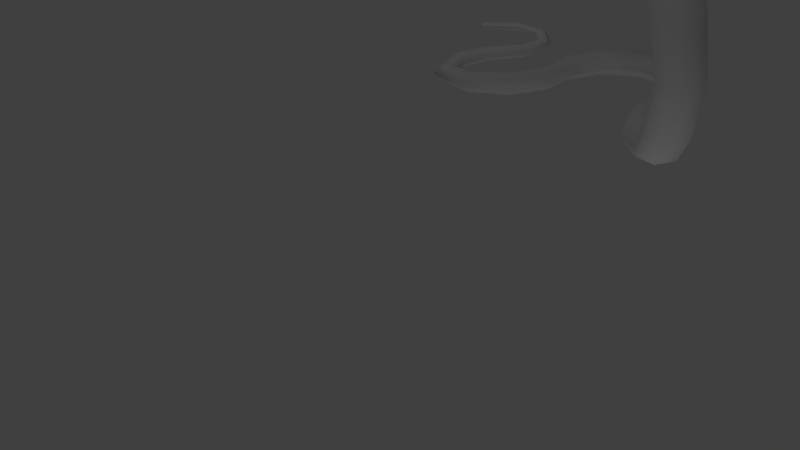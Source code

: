 # Source: cobra.blend  (saved by Blender 3.6.13; exported with 4.5.12 LTS)
import bpy
from mathutils import Matrix  # noqa: F401  (used for matrix-valued properties, if any)

bpy.ops.wm.read_factory_settings(use_empty=True)
scene = bpy.context.scene
scene.name = 'Scene'

# ---- collections
col_collection_1 = bpy.data.collections.new('Collection 1'); scene.collection.children.link(col_collection_1)
col_collection_2 = bpy.data.collections.new('Collection 2'); scene.collection.children.link(col_collection_2)
col_collection_2.hide_render = True
col_collection_2.hide_viewport = True

# ---- world
world_world = bpy.data.worlds.new('World'); scene.world = world_world
world_world.color = (0.05088, 0.05088, 0.05088)
world_world.use_sun_shadow = False
world_world.sun_shadow_jitter_overblur = 0.0
world_world.cycles.sampling_method = 'MANUAL'
world_world.cycles.sample_map_resolution = 256

# ---- cameras
cam_camera = bpy.data.cameras.new('Camera')
cam_camera.clip_end = 100.0
cam_camera.lens = 35.0
cam_camera.sensor_width = 32.0
cam_camera.sensor_height = 18.0
cam_camera.ortho_scale = 7.314
cam_camera.dof.focus_distance = 0.0
cam_camera.dof.aperture_fstop = 128.0

# ---- lights
light_lamp_004 = bpy.data.lights.new('Lamp.004', 'POINT')
light_lamp_004.transmission_factor = 0.0
light_lamp_004.cutoff_distance = 30.0
light_lamp_004.energy = 100.0
light_lamp_004.shadow_buffer_clip_start = 1.001
light_lamp_004.shadow_soft_size = 1.0
light_lamp_004.shadow_maximum_resolution = 0.006
light_lamp_004.use_absolute_resolution = True
light_lamp_004.cycles.use_multiple_importance_sampling = False
light_lamp_003 = bpy.data.lights.new('Lamp.003', 'POINT')
light_lamp_003.transmission_factor = 0.0
light_lamp_003.cutoff_distance = 30.0
light_lamp_003.energy = 100.0
light_lamp_003.shadow_buffer_clip_start = 1.001
light_lamp_003.shadow_soft_size = 1.0
light_lamp_003.shadow_maximum_resolution = 0.006
light_lamp_003.use_absolute_resolution = True
light_lamp_003.cycles.use_multiple_importance_sampling = False
light_lamp_002 = bpy.data.lights.new('Lamp.002', 'POINT')
light_lamp_002.transmission_factor = 0.0
light_lamp_002.cutoff_distance = 30.0
light_lamp_002.energy = 100.0
light_lamp_002.shadow_buffer_clip_start = 1.001
light_lamp_002.shadow_soft_size = 1.0
light_lamp_002.shadow_maximum_resolution = 0.006
light_lamp_002.use_absolute_resolution = True
light_lamp_002.cycles.use_multiple_importance_sampling = False
light_lamp_001 = bpy.data.lights.new('Lamp.001', 'POINT')
light_lamp_001.transmission_factor = 0.0
light_lamp_001.cutoff_distance = 30.0
light_lamp_001.energy = 100.0
light_lamp_001.shadow_buffer_clip_start = 1.001
light_lamp_001.shadow_soft_size = 1.0
light_lamp_001.shadow_maximum_resolution = 0.006
light_lamp_001.use_absolute_resolution = True
light_lamp_001.cycles.use_multiple_importance_sampling = False
light_lamp = bpy.data.lights.new('Lamp', 'POINT')
light_lamp.transmission_factor = 0.0
light_lamp.cutoff_distance = 30.0
light_lamp.energy = 100.0
light_lamp.shadow_buffer_clip_start = 1.001
light_lamp.shadow_soft_size = 1.0
light_lamp.shadow_maximum_resolution = 0.006
light_lamp.use_absolute_resolution = True
light_lamp.cycles.use_multiple_importance_sampling = False

# ---- meshes
me_cube_001 = bpy.data.meshes.new('Cube.001')
me_cube_001.from_pydata([(0.7117, 5.196, 3.908), (0.5528, 5.276, 3.716), (1.861, 4.262, 2.762), (1.65, 4.416, 2.623), (-6.268, 9.107, 0.3219), (0.3061, 5.585, 4.962), (0.2961, 5.925, 4.928), (0.4448, 5.549, 5.873), (0.6699, 6.136, 5.81), (0.6981, 5.339, 6.463), (1.041, 5.972, 6.617), (1.023, 5.001, 6.778), (1.44, 5.4, 7.001), (1.572, 4.55, 6.792), (1.693, 4.69, 6.871), (1.871, 4.113, 6.781), (1.949, 4.205, 6.931), (-0.8385, 8.971, 0.2859), (-2.678, 8.492, 0.2819), (-2.772, 6.756, 0.2829), (-3.492, 5.721, 0.2839), (-4.399, 6.459, 0.3019), (-3.916, 7.912, 0.3198), (-4.68, 9.491, 0.3209), (1.599, 4.583, 7.148), (1.928, 4.25, 7.129), (2.009, 4.009, 7.019), (0.3195, 7.305, 0.2842), (0.6447, 5.706, 0.148), (1.815, 4.4, 0.8317), (0.6476, 5.719, 0.3651), (1.694, 4.593, 1.024), (1.128, 4.779, 3.218), (1.298, 4.71, 3.429), (1.92, 4.313, 1.812), (2.117, 4.094, 1.772), (-5.583, 9.647, 0.3214), (-4.306, 7.17, 0.3109), (1.308, 5.041, 0.2079), (1.259, 5.141, 0.4711), (0.3093, 6.414, 0.3656), (0.3094, 6.415, 0.1957), (-2.935, 7.557, 0.2824), (-1.853, 9.102, 0.2839), (-0.06186, 8.255, 0.2882), (-2.97, 6.103, 0.2834), (-4.105, 5.865, 0.2929), (-4.042, 8.833, 0.3204), (0.3091, 5.64, 4.256), (0.4293, 5.456, 4.374), (0.3285, 4.671, 4.007), (0.1697, 4.751, 3.815), (0.5806, 4.903, 4.03), (0.2336, 5.077, 3.611), (1.479, 3.727, 2.748), (1.269, 3.881, 2.609), (1.741, 3.943, 2.802), (1.31, 4.256, 2.514), (-4.753, 9.36, 0.2181), (-0.9733, 8.693, 0.6306), (-2.439, 8.329, 0.5985), (-2.527, 6.736, 0.5664), (-3.453, 5.495, 0.5343), (-4.608, 6.423, 0.5022), (-4.109, 7.949, 0.4701), (-4.753, 9.36, 0.4381), (-6.198, 9.016, 0.406), (-6.198, 9.016, 0.2482), (-6.127, 8.925, 0.3219), (-0.1248, 5.169, 5.006), (-0.4664, 5.19, 5.005), (0.1834, 5.282, 4.993), (-0.1781, 5.653, 4.958), (0.004673, 5.143, 5.915), (-0.6012, 4.965, 5.932), (0.2816, 5.282, 5.865), (-0.01654, 5.616, 5.976), (0.2881, 4.901, 6.476), (-0.3167, 4.522, 6.661), (0.5269, 5.087, 6.426), (0.3247, 5.285, 6.75), (0.6409, 4.581, 6.851), (0.332, 4.182, 7.205), (0.8404, 4.773, 6.755), (0.7789, 4.901, 7.177), (1.164, 4.075, 6.949), (1.082, 3.98, 7.106), (1.356, 4.298, 6.795), (1.434, 4.392, 7.282), (1.627, 3.829, 6.875), (1.603, 3.802, 7.064), (1.746, 3.967, 6.809), (1.785, 4.084, 7.261), (1.96, 3.805, 6.877), (-4.109, 7.949, 0.1881), (-4.608, 6.423, 0.158), (-3.453, 5.495, 0.128), (-2.527, 6.736, 0.09795), (-2.439, 8.329, 0.0679), (-0.9733, 8.693, 0.04796), (-1.108, 8.415, 0.2859), (-2.201, 8.165, 0.2819), (-2.281, 6.715, 0.2829), (-3.415, 5.269, 0.2839), (-4.818, 6.387, 0.3019), (-4.301, 7.986, 0.3198), (-4.826, 9.229, 0.3209), (1.248, 4.175, 7.283), (1.618, 3.889, 7.248), (1.962, 3.872, 7.083), (1.824, 3.794, 7.09), (0.0116, 7.244, 0.6323), (0.3891, 5.552, 0.6218), (1.345, 4.541, 1.175), (0.01215, 7.244, 0.04416), (0.3837, 5.512, 0.02901), (1.59, 4.151, 0.7911), (-0.2963, 7.183, 0.2842), (0.1252, 5.337, 0.1777), (1.285, 4.03, 0.8701), (0.1263, 5.353, 0.3938), (1.164, 4.222, 1.062), (0.8291, 4.555, 3.107), (0.7849, 4.226, 3.313), (0.954, 4.157, 3.523), (1.186, 4.409, 3.551), (1.433, 3.88, 1.781), (1.63, 3.661, 1.741), (1.938, 3.806, 1.743), (1.538, 4.249, 1.824), (-5.523, 9.39, 0.3214), (-5.553, 9.518, 0.422), (-5.553, 9.518, 0.2332), (-4.695, 7.295, 0.3109), (-4.501, 7.233, 0.4862), (-4.501, 7.233, 0.1731), (0.9786, 5.009, 0.6977), (1.079, 4.801, 0.1469), (0.8172, 4.631, 0.2727), (0.7688, 4.731, 0.5359), (-0.3079, 6.275, 0.3646), (-0.3079, 6.276, 0.1947), (0.0007775, 6.347, 0.03862), (0.000671, 6.343, 0.6299), (-2.656, 7.542, 0.08292), (-2.656, 7.542, 0.5825), (-2.377, 7.527, 0.2824), (-1.709, 8.522, 0.2839), (-1.781, 8.812, 0.6145), (-1.781, 8.812, 0.05793), (-0.5746, 7.902, 0.2882), (-0.3182, 8.078, 0.04908), (-0.3182, 8.078, 0.6346), (-2.592, 5.815, 0.2834), (-2.781, 5.959, 0.5504), (-2.781, 5.959, 0.113), (-4.383, 5.521, 0.2929), (-4.244, 5.693, 0.5183), (-4.244, 5.693, 0.143), (-4.2, 8.76, 0.2031), (-4.2, 8.76, 0.4541), (-4.357, 8.687, 0.3204), (-6.261, 8.967, 0.3254), (-0.07587, 5.459, 4.207), (-0.1932, 5.062, 4.318), (0.3062, 5.152, 4.448), (0.01797, 4.983, 4.425), (0.6699, 6.136, 5.81), (1.041, 5.972, 6.617), (1.44, 5.4, 7.001), (-0.6012, 4.965, 5.932), (-0.3167, 4.522, 6.661), (0.332, 4.182, 7.205)], [], [(33, 32, 1, 0), (125, 33, 0, 52), (129, 57, 3, 34), (46, 158, 95, 21), (159, 47, 22, 94), (128, 35, 2, 56), (35, 34, 3, 2), (136, 113, 31, 39), (71, 5, 7, 75), (168, 9, 7, 167), (10, 8, 76, 80), (48, 6, 5, 49), (9, 79, 75, 7), (11, 83, 79, 9), (80, 84, 12, 10), (169, 11, 9, 168), (167, 7, 5, 6), (84, 88, 24), (169, 14, 11), (11, 13, 87), (24, 14, 169), (87, 13, 15), (24, 88, 25), (14, 24, 16), (14, 16, 15), (26, 93, 15), (15, 93, 91), (47, 23, 65, 160), (45, 155, 96, 20), (18, 98, 144, 42), (97, 19, 42, 144), (11, 14, 13), (24, 12, 84), (109, 93, 26), (25, 26, 16), (92, 109, 26), (28, 115, 142, 41), (137, 38, 29, 116), (27, 40, 41), (111, 143, 40, 27), (38, 39, 31, 29), (41, 40, 30, 28), (38, 137, 115, 28), (32, 3, 57, 122), (16, 26, 15), (13, 14, 15), (25, 92, 26), (2, 3, 32, 33), (56, 2, 33, 125), (113, 129, 34, 31), (116, 29, 35, 128), (29, 31, 34, 35), (99, 17, 44, 151), (143, 112, 30, 40), (112, 136, 39, 30), (28, 30, 39, 38), (41, 142, 114, 27), (152, 111, 27, 44), (59, 152, 44, 17), (151, 44, 27, 114), (60, 148, 43, 18), (42, 19, 61, 145), (21, 95, 135, 37), (145, 60, 18, 42), (46, 21, 63, 157), (37, 22, 64, 134), (62, 154, 45, 20), (148, 59, 17, 43), (154, 61, 19, 45), (20, 96, 158, 46), (20, 46, 157, 62), (58, 23, 47, 159), (21, 37, 134, 63), (37, 135, 94, 22), (36, 4, 66, 131), (23, 36, 131, 65), (19, 97, 155, 45), (66, 4, 162), (132, 36, 23, 58), (67, 4, 36, 132), (8, 6, 72, 76), (4, 67, 162), (98, 18, 43, 149), (149, 43, 17, 99), (22, 47, 160, 64), (0, 49, 165, 52), (83, 11, 87), (91, 87, 15), (88, 92, 25), (24, 25, 16), (49, 5, 71, 165), (122, 53, 1, 32), (53, 163, 48, 1), (163, 72, 6, 48), (1, 48, 49, 0), (124, 50, 51, 123), (125, 52, 50, 124), (129, 126, 55, 57), (156, 104, 95, 158), (159, 94, 105, 161), (128, 56, 54, 127), (127, 54, 55, 126), (136, 139, 121, 113), (71, 75, 73, 69), (171, 170, 73, 77), (78, 80, 76, 74), (164, 166, 69, 70), (77, 73, 75, 79), (81, 77, 79, 83), (80, 78, 82, 84), (172, 171, 77, 81), (170, 70, 69, 73), (84, 107, 88), (172, 81, 86), (81, 87, 85), (107, 172, 86), (87, 89, 85), (107, 108, 88), (86, 90, 107), (86, 89, 90), (110, 89, 93), (89, 91, 93), (161, 160, 65, 106), (153, 103, 96, 155), (101, 146, 144, 98), (97, 144, 146, 102), (81, 85, 86), (107, 84, 82), (109, 110, 93), (108, 90, 110), (92, 110, 109), (118, 141, 142, 115), (137, 116, 119, 138), (117, 141, 140), (111, 117, 140, 143), (138, 119, 121, 139), (141, 118, 120, 140), (138, 118, 115, 137), (123, 122, 57, 55), (90, 89, 110), (85, 89, 86), (108, 110, 92), (54, 124, 123, 55), (56, 125, 124, 54), (113, 121, 126, 129), (116, 128, 127, 119), (119, 127, 126, 121), (99, 151, 150, 100), (143, 140, 120, 112), (112, 120, 139, 136), (118, 138, 139, 120), (141, 117, 114, 142), (152, 150, 117, 111), (59, 100, 150, 152), (151, 114, 117, 150), (60, 101, 147, 148), (146, 145, 61, 102), (104, 133, 135, 95), (145, 146, 101, 60), (156, 157, 63, 104), (133, 134, 64, 105), (62, 103, 153, 154), (148, 147, 100, 59), (154, 153, 102, 61), (103, 156, 158, 96), (103, 62, 157, 156), (58, 159, 161, 106), (104, 63, 134, 133), (133, 105, 94, 135), (130, 131, 66, 68), (106, 65, 131, 130), (102, 153, 155, 97), (66, 162, 68), (132, 58, 106, 130), (67, 132, 130, 68), (74, 76, 72, 70), (68, 162, 67), (98, 149, 147, 101), (149, 99, 100, 147), (105, 64, 160, 161), (50, 52, 165, 166), (83, 87, 81), (91, 89, 87), (88, 108, 92), (107, 90, 108), (166, 165, 71, 69), (122, 123, 51, 53), (53, 51, 164, 163), (163, 164, 70, 72), (51, 50, 166, 164)])
me_cube_001.polygons.foreach_set('use_smooth', [True] * 190)
_k = set([(1, 48), (6, 8), (6, 167), (8, 10), (10, 12), (12, 24), (24, 169), (51, 164), (70, 74), (70, 170), (74, 78), (78, 82), (82, 107), (107, 172), (167, 168), (168, 169), (170, 171), (171, 172)])
me_cube_001.attributes.new('sharp_edge', 'BOOLEAN', 'EDGE').data.foreach_set('value', [ (min(e.vertices), max(e.vertices)) in _k for e in me_cube_001.edges])
_uv = me_cube_001.uv_layers.new(name='UVMap')
_uv.uv.foreach_set('vector', [0.1334, 0.3572, 0.08752, 0.3571, 0.08779, 0.1899, 0.1337, 0.19, 0.1947, 0.3573, 0.1334, 0.3572, 0.1337, 0.19, 0.1949, 0.1901, 0.7589, 0.9937, 0.5288, 0.9937, 0.5288, 0.8949, 0.7589, 0.8949, 0.2539, 0.08392, 0.2539, 0.005087, 0.4969, 0.005087, 0.4969, 0.08392, 0.2539, 0.005087, 0.2539, 0.08392, 0.009787, 0.08392, 0.009787, 0.005087, 0.7589, 0.7474, 0.7589, 0.8317, 0.5288, 0.8317, 0.5288, 0.7474, 0.7589, 0.8317, 0.7589, 0.8949, 0.5288, 0.8949, 0.5288, 0.8317, 0.7589, 0.9937, 0.5288, 0.9937, 0.5288, 0.8949, 0.7589, 0.8949, 0.2723, 0.3349, 0.3036, 0.4009, 0.496, 0.3088, 0.4648, 0.2464, 0.7107, 0.3786, 0.6354, 0.2346, 0.496, 0.3088, 0.5383, 0.4429, 0.2069, 0.5716, 0.3995, 0.4835, 0.5073, 0.6795, 0.3379, 0.7909, 0.1925, 0.5109, 0.3383, 0.4687, 0.3036, 0.4009, 0.1678, 0.4616, 0.6354, 0.2346, 0.6042, 0.1744, 0.4648, 0.2464, 0.496, 0.3088, 0.7569, 0.1645, 0.7273, 0.1083, 0.6042, 0.1744, 0.6354, 0.2346, 0.3379, 0.7909, 0.2121, 0.8735, 0.06772, 0.7129, 0.2069, 0.5716, 0.8421, 0.2692, 0.7569, 0.1645, 0.6354, 0.2346, 0.7107, 0.3786, 0.5383, 0.4429, 0.496, 0.3088, 0.3036, 0.4009, 0.3383, 0.4687, 0.2121, 0.8735, 0.0502, 0.9832, 0.01008, 0.9223, 0.8421, 0.2692, 0.9286, 0.1315, 0.7569, 0.1645, 0.7569, 0.1645, 0.9065, 0.09347, 0.8728, 0.03155, 0.9894, 0.1599, 0.9286, 0.1315, 0.8421, 0.2692, 0.9089, 0.4349, 0.9564, 0.5061, 0.8287, 0.5486, 0.9878, 0.6315, 0.9872, 0.7054, 0.8717, 0.6383, 0.984, 0.5506, 0.9878, 0.6315, 0.8469, 0.5949, 0.984, 0.5506, 0.8469, 0.5949, 0.8287, 0.5486, 0.7875, 0.6123, 0.7431, 0.5605, 0.8287, 0.5486, 0.8287, 0.5486, 0.7431, 0.5605, 0.7982, 0.5095, 0.2539, 0.08392, 0.4969, 0.08392, 0.4969, 0.1782, 0.2539, 0.1782, 0.2539, 0.08392, 0.2539, 0.005087, 0.4969, 0.005087, 0.4969, 0.08392, 0.009787, 0.08392, 0.009787, 0.005087, 0.2539, 0.005087, 0.2539, 0.08392, 0.4969, 0.005087, 0.4969, 0.08392, 0.2539, 0.08392, 0.2539, 0.005087, 0.7569, 0.1645, 0.9286, 0.1315, 0.9065, 0.09347, 0.01008, 0.9223, 0.06772, 0.7129, 0.2121, 0.8735, 0.7453, 0.6189, 0.7431, 0.5605, 0.7875, 0.6123, 0.8717, 0.6383, 0.8042, 0.6378, 0.8469, 0.5949, 0.8661, 0.7012, 0.7844, 0.6743, 0.8042, 0.6378, 0.5288, 0.8317, 0.5288, 0.7474, 0.7589, 0.7474, 0.7589, 0.8317, 0.7589, 0.7474, 0.7589, 0.8317, 0.5288, 0.8317, 0.5288, 0.7474, 0.9891, 0.8641, 0.7589, 0.8949, 0.7589, 0.8317, 0.9891, 0.9937, 0.7589, 0.9937, 0.7589, 0.8949, 0.9891, 0.8641, 0.7589, 0.8317, 0.7589, 0.8949, 0.5288, 0.8949, 0.5288, 0.8317, 0.7589, 0.8317, 0.7589, 0.8949, 0.5288, 0.8949, 0.5288, 0.8317, 0.7589, 0.8317, 0.7589, 0.7474, 0.9891, 0.7474, 0.9891, 0.8317, 0.3456, 0.9155, 0.5186, 0.9155, 0.5186, 0.9898, 0.3456, 0.9898, 0.8469, 0.5949, 0.7875, 0.6123, 0.8287, 0.5486, 0.9564, 0.5061, 0.984, 0.5506, 0.8287, 0.5486, 0.8717, 0.6383, 0.8661, 0.7012, 0.8042, 0.6378, 0.5186, 0.868, 0.5186, 0.9155, 0.3456, 0.9155, 0.3456, 0.868, 0.5186, 0.8047, 0.5186, 0.868, 0.3456, 0.868, 0.3456, 0.8047, 0.9891, 0.9937, 0.7589, 0.9937, 0.7589, 0.8949, 0.9891, 0.8949, 0.9891, 0.7474, 0.9891, 0.8317, 0.7589, 0.8317, 0.7589, 0.7474, 0.9891, 0.8317, 0.9891, 0.8949, 0.7589, 0.8949, 0.7589, 0.8317, 0.4969, 0.005087, 0.4969, 0.08392, 0.2539, 0.08392, 0.2539, 0.005087, 0.7589, 0.9937, 0.5288, 0.9937, 0.5288, 0.8949, 0.7589, 0.8949, 0.9891, 0.9937, 0.7589, 0.9937, 0.7589, 0.8949, 0.9891, 0.8949, 0.9891, 0.8317, 0.9891, 0.8949, 0.7589, 0.8949, 0.7589, 0.8317, 0.7589, 0.8317, 0.7589, 0.7474, 0.9891, 0.7474, 0.9891, 0.8641, 0.2539, 0.1782, 0.009787, 0.1782, 0.009787, 0.08392, 0.2539, 0.08392, 0.4969, 0.1782, 0.2539, 0.1782, 0.2539, 0.08392, 0.4969, 0.08392, 0.2539, 0.005087, 0.2539, 0.08392, 0.009787, 0.08392, 0.009787, 0.005087, 0.4969, 0.1782, 0.2539, 0.1782, 0.2539, 0.08392, 0.4969, 0.08392, 0.2539, 0.08392, 0.4969, 0.08392, 0.4969, 0.1782, 0.2539, 0.1782, 0.009787, 0.08392, 0.009787, 0.005087, 0.2539, 0.005087, 0.2539, 0.08392, 0.2539, 0.1782, 0.009787, 0.1782, 0.009787, 0.08392, 0.2539, 0.08392, 0.2539, 0.08392, 0.4969, 0.08392, 0.4969, 0.1782, 0.2539, 0.1782, 0.2539, 0.08392, 0.4969, 0.08392, 0.4969, 0.1782, 0.2539, 0.1782, 0.4969, 0.1782, 0.2539, 0.1782, 0.2539, 0.08392, 0.4969, 0.08392, 0.2539, 0.1782, 0.009787, 0.1782, 0.009787, 0.08392, 0.2539, 0.08392, 0.2539, 0.1782, 0.009787, 0.1782, 0.009787, 0.08392, 0.2539, 0.08392, 0.009787, 0.08392, 0.009787, 0.005087, 0.2539, 0.005087, 0.2539, 0.08392, 0.009787, 0.08392, 0.2539, 0.08392, 0.2539, 0.1782, 0.009787, 0.1782, 0.4969, 0.005087, 0.4969, 0.08392, 0.2539, 0.08392, 0.2539, 0.005087, 0.009787, 0.08392, 0.2539, 0.08392, 0.2539, 0.1782, 0.009787, 0.1782, 0.2539, 0.08392, 0.2539, 0.005087, 0.4969, 0.005087, 0.4969, 0.08392, 0.2539, 0.08392, 0.4969, 0.08392, 0.4969, 0.1782, 0.2539, 0.1782, 0.009787, 0.08392, 0.2539, 0.08392, 0.2539, 0.1782, 0.009787, 0.1782, 0.009787, 0.08392, 0.009787, 0.005087, 0.2539, 0.005087, 0.2539, 0.08392, 0.4969, 0.1782, 0.4969, 0.08392, 0.5403, 0.1169, 0.2539, 0.005087, 0.2539, 0.08392, 0.009787, 0.08392, 0.009787, 0.005087, 0.4969, 0.005087, 0.4969, 0.08392, 0.2539, 0.08392, 0.2539, 0.005087, 0.3995, 0.4835, 0.6259, 0.4345, 0.7026, 0.5512, 0.5073, 0.6795, 0.4969, 0.08392, 0.4969, 0.005087, 0.5403, 0.06108, 0.4969, 0.005087, 0.4969, 0.08392, 0.2539, 0.08392, 0.2539, 0.005087, 0.2539, 0.005087, 0.2539, 0.08392, 0.009787, 0.08392, 0.009787, 0.005087, 0.009787, 0.08392, 0.2539, 0.08392, 0.2539, 0.1782, 0.009787, 0.1782, 0.03419, 0.5205, 0.1678, 0.4616, 0.1365, 0.3943, 0.003646, 0.4511, 0.7273, 0.1083, 0.7569, 0.1645, 0.8728, 0.03155, 0.7982, 0.5095, 0.9089, 0.4349, 0.8287, 0.5486, 0.9872, 0.7054, 0.8661, 0.7012, 0.8717, 0.6383, 0.9878, 0.6315, 0.8717, 0.6383, 0.8469, 0.5949, 0.1678, 0.4616, 0.3036, 0.4009, 0.2723, 0.3349, 0.1365, 0.3943, 0.01573, 0.357, 0.01601, 0.1898, 0.08779, 0.1899, 0.08752, 0.3571, 0.9881, 0.3705, 0.8449, 0.4607, 0.7879, 0.3676, 0.9349, 0.2864, 0.8449, 0.4607, 0.7026, 0.5512, 0.6259, 0.4345, 0.7879, 0.3676, 0.06067, 0.5718, 0.1925, 0.5109, 0.1678, 0.4616, 0.03419, 0.5205, 0.1334, 0.3572, 0.1337, 0.19, 0.08779, 0.1899, 0.08752, 0.3571, 0.1947, 0.3573, 0.1949, 0.1901, 0.1337, 0.19, 0.1334, 0.3572, 0.7589, 0.9937, 0.7589, 0.8949, 0.5288, 0.8949, 0.5288, 0.9937, 0.2539, 0.08392, 0.4969, 0.08392, 0.4969, 0.005087, 0.2539, 0.005087, 0.2539, 0.005087, 0.009787, 0.005087, 0.009787, 0.08392, 0.2539, 0.08392, 0.7589, 0.7474, 0.5288, 0.7474, 0.5288, 0.8317, 0.7589, 0.8317, 0.7589, 0.8317, 0.5288, 0.8317, 0.5288, 0.8949, 0.7589, 0.8949, 0.7589, 0.9937, 0.7589, 0.8949, 0.5288, 0.8949, 0.5288, 0.9937, 0.2723, 0.3349, 0.4648, 0.2464, 0.496, 0.3088, 0.3036, 0.4009, 0.7107, 0.3786, 0.5383, 0.4429, 0.496, 0.3088, 0.6354, 0.2346, 0.2069, 0.5716, 0.3379, 0.7909, 0.5073, 0.6795, 0.3995, 0.4835, 0.1925, 0.5109, 0.1678, 0.4616, 0.3036, 0.4009, 0.3383, 0.4687, 0.6354, 0.2346, 0.496, 0.3088, 0.4648, 0.2464, 0.6042, 0.1744, 0.7569, 0.1645, 0.6354, 0.2346, 0.6042, 0.1744, 0.7273, 0.1083, 0.3379, 0.7909, 0.2069, 0.5716, 0.06772, 0.7129, 0.2121, 0.8735, 0.8421, 0.2692, 0.7107, 0.3786, 0.6354, 0.2346, 0.7569, 0.1645, 0.5383, 0.4429, 0.3383, 0.4687, 0.3036, 0.4009, 0.496, 0.3088, 0.2121, 0.8735, 0.01008, 0.9223, 0.0502, 0.9832, 0.8421, 0.2692, 0.7569, 0.1645, 0.9286, 0.1315, 0.7569, 0.1645, 0.8728, 0.03155, 0.9065, 0.09347, 0.9894, 0.1599, 0.8421, 0.2692, 0.9286, 0.1315, 0.9089, 0.4349, 0.8287, 0.5486, 0.9564, 0.5061, 0.9878, 0.6315, 0.8717, 0.6383, 0.9872, 0.7054, 0.984, 0.5506, 0.8469, 0.5949, 0.9878, 0.6315, 0.984, 0.5506, 0.8287, 0.5486, 0.8469, 0.5949, 0.7875, 0.6123, 0.8287, 0.5486, 0.7431, 0.5605, 0.8287, 0.5486, 0.7982, 0.5095, 0.7431, 0.5605, 0.2539, 0.08392, 0.2539, 0.1782, 0.4969, 0.1782, 0.4969, 0.08392, 0.2539, 0.08392, 0.4969, 0.08392, 0.4969, 0.005087, 0.2539, 0.005087, 0.009787, 0.08392, 0.2539, 0.08392, 0.2539, 0.005087, 0.009787, 0.005087, 0.4969, 0.005087, 0.2539, 0.005087, 0.2539, 0.08392, 0.4969, 0.08392, 0.7569, 0.1645, 0.9065, 0.09347, 0.9286, 0.1315, 0.01008, 0.9223, 0.2121, 0.8735, 0.06772, 0.7129, 0.7453, 0.6189, 0.7875, 0.6123, 0.7431, 0.5605, 0.8717, 0.6383, 0.8469, 0.5949, 0.8042, 0.6378, 0.8661, 0.7012, 0.8042, 0.6378, 0.7844, 0.6743, 0.5288, 0.8317, 0.7589, 0.8317, 0.7589, 0.7474, 0.5288, 0.7474, 0.7589, 0.7474, 0.5288, 0.7474, 0.5288, 0.8317, 0.7589, 0.8317, 0.9891, 0.8641, 0.7589, 0.8317, 0.7589, 0.8949, 0.9891, 0.9937, 0.9891, 0.8641, 0.7589, 0.8949, 0.7589, 0.9937, 0.7589, 0.8317, 0.5288, 0.8317, 0.5288, 0.8949, 0.7589, 0.8949, 0.7589, 0.8317, 0.5288, 0.8317, 0.5288, 0.8949, 0.7589, 0.8949, 0.7589, 0.8317, 0.9891, 0.8317, 0.9891, 0.7474, 0.7589, 0.7474, 0.3456, 0.9155, 0.3456, 0.9898, 0.5186, 0.9898, 0.5186, 0.9155, 0.8469, 0.5949, 0.8287, 0.5486, 0.7875, 0.6123, 0.9564, 0.5061, 0.8287, 0.5486, 0.984, 0.5506, 0.8717, 0.6383, 0.8042, 0.6378, 0.8661, 0.7012, 0.5186, 0.868, 0.3456, 0.868, 0.3456, 0.9155, 0.5186, 0.9155, 0.5186, 0.8047, 0.3456, 0.8047, 0.3456, 0.868, 0.5186, 0.868, 0.9891, 0.9937, 0.9891, 0.8949, 0.7589, 0.8949, 0.7589, 0.9937, 0.9891, 0.7474, 0.7589, 0.7474, 0.7589, 0.8317, 0.9891, 0.8317, 0.9891, 0.8317, 0.7589, 0.8317, 0.7589, 0.8949, 0.9891, 0.8949, 0.4969, 0.005087, 0.2539, 0.005087, 0.2539, 0.08392, 0.4969, 0.08392, 0.7589, 0.9937, 0.7589, 0.8949, 0.5288, 0.8949, 0.5288, 0.9937, 0.9891, 0.9937, 0.9891, 0.8949, 0.7589, 0.8949, 0.7589, 0.9937, 0.9891, 0.8317, 0.7589, 0.8317, 0.7589, 0.8949, 0.9891, 0.8949, 0.7589, 0.8317, 0.9891, 0.8641, 0.9891, 0.7474, 0.7589, 0.7474, 0.2539, 0.1782, 0.2539, 0.08392, 0.009787, 0.08392, 0.009787, 0.1782, 0.4969, 0.1782, 0.4969, 0.08392, 0.2539, 0.08392, 0.2539, 0.1782, 0.2539, 0.005087, 0.009787, 0.005087, 0.009787, 0.08392, 0.2539, 0.08392, 0.4969, 0.1782, 0.4969, 0.08392, 0.2539, 0.08392, 0.2539, 0.1782, 0.2539, 0.08392, 0.2539, 0.1782, 0.4969, 0.1782, 0.4969, 0.08392, 0.009787, 0.08392, 0.2539, 0.08392, 0.2539, 0.005087, 0.009787, 0.005087, 0.2539, 0.1782, 0.2539, 0.08392, 0.009787, 0.08392, 0.009787, 0.1782, 0.2539, 0.08392, 0.2539, 0.1782, 0.4969, 0.1782, 0.4969, 0.08392, 0.2539, 0.08392, 0.2539, 0.1782, 0.4969, 0.1782, 0.4969, 0.08392, 0.4969, 0.1782, 0.4969, 0.08392, 0.2539, 0.08392, 0.2539, 0.1782, 0.2539, 0.1782, 0.2539, 0.08392, 0.009787, 0.08392, 0.009787, 0.1782, 0.2539, 0.1782, 0.2539, 0.08392, 0.009787, 0.08392, 0.009787, 0.1782, 0.009787, 0.08392, 0.2539, 0.08392, 0.2539, 0.005087, 0.009787, 0.005087, 0.009787, 0.08392, 0.009787, 0.1782, 0.2539, 0.1782, 0.2539, 0.08392, 0.4969, 0.005087, 0.2539, 0.005087, 0.2539, 0.08392, 0.4969, 0.08392, 0.009787, 0.08392, 0.009787, 0.1782, 0.2539, 0.1782, 0.2539, 0.08392, 0.2539, 0.08392, 0.4969, 0.08392, 0.4969, 0.005087, 0.2539, 0.005087, 0.2539, 0.08392, 0.2539, 0.1782, 0.4969, 0.1782, 0.4969, 0.08392, 0.009787, 0.08392, 0.009787, 0.1782, 0.2539, 0.1782, 0.2539, 0.08392, 0.009787, 0.08392, 0.2539, 0.08392, 0.2539, 0.005087, 0.009787, 0.005087, 0.4969, 0.1782, 0.5403, 0.1169, 0.4969, 0.08392, 0.2539, 0.005087, 0.009787, 0.005087, 0.009787, 0.08392, 0.2539, 0.08392, 0.4969, 0.005087, 0.2539, 0.005087, 0.2539, 0.08392, 0.4969, 0.08392, 0.3995, 0.4835, 0.5073, 0.6795, 0.7026, 0.5512, 0.6259, 0.4345, 0.4969, 0.08392, 0.5403, 0.06108, 0.4969, 0.005087, 0.4969, 0.005087, 0.2539, 0.005087, 0.2539, 0.08392, 0.4969, 0.08392, 0.2539, 0.005087, 0.009787, 0.005087, 0.009787, 0.08392, 0.2539, 0.08392, 0.009787, 0.08392, 0.009787, 0.1782, 0.2539, 0.1782, 0.2539, 0.08392, 0.03419, 0.5205, 0.003646, 0.4511, 0.1365, 0.3943, 0.1678, 0.4616, 0.7273, 0.1083, 0.8728, 0.03155, 0.7569, 0.1645, 0.7982, 0.5095, 0.8287, 0.5486, 0.9089, 0.4349, 0.9872, 0.7054, 0.8717, 0.6383, 0.8661, 0.7012, 0.9878, 0.6315, 0.8469, 0.5949, 0.8717, 0.6383, 0.1678, 0.4616, 0.1365, 0.3943, 0.2723, 0.3349, 0.3036, 0.4009, 0.01573, 0.357, 0.08752, 0.3571, 0.08779, 0.1899, 0.01601, 0.1898, 0.9881, 0.3705, 0.9349, 0.2864, 0.7879, 0.3676, 0.8449, 0.4607, 0.8449, 0.4607, 0.7879, 0.3676, 0.6259, 0.4345, 0.7026, 0.5512, 0.06067, 0.5718, 0.03419, 0.5205, 0.1678, 0.4616, 0.1925, 0.5109])
_uv.active_render = True
_uv = me_cube_001.uv_layers.new(name='Side')
_uv.uv.foreach_set('vector', [0.5755, 0.3685, 0.588, 0.3692, 0.5955, 0.47, 0.5755, 0.4724, 0.5548, 0.3713, 0.5755, 0.3685, 0.5755, 0.4724, 0.5484, 0.471, 0.7705, 0.1895, 0.6896, 0.1895, 0.6999, 0.134, 0.7705, 0.134, 0.7705, 0.1062, 0.7696, 0.02526, 0.8355, 0.03291, 0.8417, 0.1056, 0.7696, 0.02526, 0.7705, 0.1062, 0.6999, 0.1062, 0.6935, 0.03196, 0.7696, 0.02526, 0.7705, 0.07503, 0.6973, 0.07503, 0.6935, 0.03196, 0.7705, 0.07503, 0.7705, 0.134, 0.6999, 0.134, 0.6973, 0.07503, 0.7705, 0.1895, 0.6896, 0.1895, 0.6999, 0.134, 0.7705, 0.134, 0.5377, 0.6191, 0.5676, 0.6186, 0.5602, 0.6998, 0.5354, 0.7, 0.6076, 0.7579, 0.5589, 0.7567, 0.5602, 0.6998, 0.6056, 0.6954, 0.5839, 0.757, 0.5844, 0.6879, 0.5985, 0.6937, 0.5986, 0.7606, 0.6, 0.5589, 0.6018, 0.6167, 0.5676, 0.6186, 0.574, 0.559, 0.5589, 0.7567, 0.5373, 0.7569, 0.5354, 0.7, 0.5602, 0.6998, 0.568, 0.8376, 0.5456, 0.8431, 0.5373, 0.7569, 0.5589, 0.7567, 0.5986, 0.7606, 0.5983, 0.8103, 0.5842, 0.821, 0.5839, 0.757, 0.6086, 0.8182, 0.568, 0.8376, 0.5589, 0.7567, 0.6076, 0.7579, 0.6056, 0.6954, 0.5602, 0.6998, 0.5676, 0.6186, 0.6018, 0.6167, 0.4906, 0.8876, 0.5434, 0.9477, 0.546, 0.9365, 0.5093, 0.8785, 0.555, 0.8984, 0.5096, 0.8276, 0.5096, 0.8276, 0.5614, 0.86, 0.5651, 0.8478, 0.546, 0.9365, 0.555, 0.8984, 0.5093, 0.8785, 0.5651, 0.8478, 0.5614, 0.86, 0.6201, 0.8645, 0.546, 0.9365, 0.5434, 0.9477, 0.6146, 0.9342, 0.555, 0.8984, 0.546, 0.9365, 0.6198, 0.8997, 0.555, 0.8984, 0.6198, 0.8997, 0.6201, 0.8645, 0.6398, 0.9096, 0.6489, 0.8707, 0.6201, 0.8645, 0.6201, 0.8645, 0.6489, 0.8707, 0.6201, 0.8613, 0.7705, 0.1062, 0.8417, 0.1056, 0.8317, 0.1895, 0.7705, 0.1895, 0.7705, 0.1062, 0.7696, 0.02526, 0.8355, 0.03291, 0.8417, 0.1056, 0.6999, 0.1062, 0.6935, 0.03196, 0.7696, 0.02526, 0.7705, 0.1062, 0.8355, 0.03291, 0.8417, 0.1056, 0.7705, 0.1062, 0.7696, 0.02526, 0.5096, 0.8276, 0.555, 0.8984, 0.5614, 0.86, 0.546, 0.9365, 0.5093, 0.8785, 0.4906, 0.8876, 0.647, 0.9147, 0.6489, 0.8707, 0.6398, 0.9096, 0.6146, 0.9342, 0.6398, 0.9096, 0.6198, 0.8997, 0.6178, 0.9465, 0.647, 0.9147, 0.6398, 0.9096, 0.6973, 0.07503, 0.6935, 0.03196, 0.7696, 0.02526, 0.7705, 0.07503, 0.7696, 0.02526, 0.7705, 0.07503, 0.6973, 0.07503, 0.6935, 0.03196, 0.8417, 0.1056, 0.7705, 0.134, 0.7705, 0.07503, 0.8317, 0.1895, 0.7705, 0.1895, 0.7705, 0.134, 0.8417, 0.1056, 0.7705, 0.07503, 0.7705, 0.134, 0.6999, 0.134, 0.6973, 0.07503, 0.7705, 0.07503, 0.7705, 0.134, 0.6999, 0.134, 0.6973, 0.07503, 0.7705, 0.07503, 0.7696, 0.02526, 0.8355, 0.03291, 0.8387, 0.07503, 0.588, 0.3692, 0.5813, 0.2625, 0.5867, 0.2684, 0.5923, 0.3715, 0.6198, 0.8997, 0.6398, 0.9096, 0.6201, 0.8645, 0.5614, 0.86, 0.555, 0.8984, 0.6201, 0.8645, 0.6146, 0.9342, 0.6178, 0.9465, 0.6398, 0.9096, 0.5668, 0.2619, 0.5813, 0.2625, 0.588, 0.3692, 0.5755, 0.3685, 0.5527, 0.2636, 0.5668, 0.2619, 0.5755, 0.3685, 0.5548, 0.3713, 0.8317, 0.1895, 0.7705, 0.1895, 0.7705, 0.134, 0.8389, 0.134, 0.8355, 0.03291, 0.8387, 0.07503, 0.7705, 0.07503, 0.7696, 0.02526, 0.8387, 0.07503, 0.8389, 0.134, 0.7705, 0.134, 0.7705, 0.07503, 0.8355, 0.03291, 0.8417, 0.1056, 0.7705, 0.1062, 0.7696, 0.02526, 0.7705, 0.1895, 0.6896, 0.1895, 0.6999, 0.134, 0.7705, 0.134, 0.8317, 0.1895, 0.7705, 0.1895, 0.7705, 0.134, 0.8389, 0.134, 0.8387, 0.07503, 0.8389, 0.134, 0.7705, 0.134, 0.7705, 0.07503, 0.7705, 0.07503, 0.7696, 0.02526, 0.8355, 0.03291, 0.8417, 0.1056, 0.7705, 0.1895, 0.6896, 0.1895, 0.6999, 0.1062, 0.7705, 0.1062, 0.8317, 0.1895, 0.7705, 0.1895, 0.7705, 0.1062, 0.8417, 0.1056, 0.7696, 0.02526, 0.7705, 0.1062, 0.6999, 0.1062, 0.6935, 0.03196, 0.8317, 0.1895, 0.7705, 0.1895, 0.7705, 0.1062, 0.8417, 0.1056, 0.7705, 0.1062, 0.8417, 0.1056, 0.8317, 0.1895, 0.7705, 0.1895, 0.6999, 0.1062, 0.6935, 0.03196, 0.7696, 0.02526, 0.7705, 0.1062, 0.7705, 0.1895, 0.6896, 0.1895, 0.6999, 0.1062, 0.7705, 0.1062, 0.7705, 0.1062, 0.8417, 0.1056, 0.8317, 0.1895, 0.7705, 0.1895, 0.7705, 0.1062, 0.8417, 0.1056, 0.8317, 0.1895, 0.7705, 0.1895, 0.8317, 0.1895, 0.7705, 0.1895, 0.7705, 0.1062, 0.8417, 0.1056, 0.7705, 0.1895, 0.6896, 0.1895, 0.6999, 0.1062, 0.7705, 0.1062, 0.7705, 0.1895, 0.6896, 0.1895, 0.6999, 0.1062, 0.7705, 0.1062, 0.6999, 0.1062, 0.6935, 0.03196, 0.7696, 0.02526, 0.7705, 0.1062, 0.6999, 0.1062, 0.7705, 0.1062, 0.7705, 0.1895, 0.6896, 0.1895, 0.8355, 0.03291, 0.8417, 0.1056, 0.7705, 0.1062, 0.7696, 0.02526, 0.6999, 0.1062, 0.7705, 0.1062, 0.7705, 0.1895, 0.6896, 0.1895, 0.7705, 0.1062, 0.7696, 0.02526, 0.8355, 0.03291, 0.8417, 0.1056, 0.7378, 0.2392, 0.8269, 0.2393, 0.8269, 0.253, 0.7378, 0.2556, 0.6487, 0.2391, 0.7378, 0.2392, 0.7378, 0.2556, 0.6487, 0.2582, 0.6999, 0.1062, 0.6935, 0.03196, 0.7696, 0.02526, 0.7705, 0.1062, 0.8269, 0.253, 0.8269, 0.2393, 0.8357, 0.2398, 0.7378, 0.2248, 0.7378, 0.2392, 0.6487, 0.2391, 0.6487, 0.2223, 0.8269, 0.2272, 0.8269, 0.2393, 0.7378, 0.2392, 0.7378, 0.2248, 0.5844, 0.6879, 0.5784, 0.617, 0.5949, 0.6166, 0.5985, 0.6937, 0.8269, 0.2393, 0.8269, 0.2272, 0.8357, 0.2398, 0.8355, 0.03291, 0.8417, 0.1056, 0.7705, 0.1062, 0.7696, 0.02526, 0.7696, 0.02526, 0.7705, 0.1062, 0.6999, 0.1062, 0.6935, 0.03196, 0.6999, 0.1062, 0.7705, 0.1062, 0.7705, 0.1895, 0.6896, 0.1895, 0.5754, 0.4722, 0.574, 0.559, 0.5422, 0.5588, 0.5478, 0.4717, 0.5127, 0.8179, 0.5096, 0.8276, 0.5651, 0.8478, 0.6201, 0.8613, 0.5651, 0.8478, 0.6201, 0.8645, 0.5434, 0.9477, 0.6178, 0.9465, 0.6146, 0.9342, 0.546, 0.9365, 0.6146, 0.9342, 0.6198, 0.8997, 0.574, 0.559, 0.5676, 0.6186, 0.5377, 0.6191, 0.5422, 0.5588, 0.5923, 0.3715, 0.5989, 0.4718, 0.5955, 0.47, 0.588, 0.3692, 0.5903, 0.5051, 0.5926, 0.561, 0.5691, 0.5608, 0.5643, 0.5057, 0.5926, 0.561, 0.5949, 0.6166, 0.5784, 0.617, 0.5691, 0.5608, 0.5975, 0.4722, 0.6, 0.5589, 0.574, 0.559, 0.5754, 0.4722, 0.5755, 0.3685, 0.5755, 0.4724, 0.5955, 0.47, 0.588, 0.3692, 0.5548, 0.3713, 0.5484, 0.471, 0.5755, 0.4724, 0.5755, 0.3685, 0.7705, 0.1895, 0.7705, 0.134, 0.6999, 0.134, 0.6896, 0.1895, 0.7705, 0.1062, 0.8417, 0.1056, 0.8355, 0.03291, 0.7696, 0.02526, 0.7696, 0.02526, 0.6935, 0.03196, 0.6999, 0.1062, 0.7705, 0.1062, 0.7696, 0.02526, 0.6935, 0.03196, 0.6973, 0.07503, 0.7705, 0.07503, 0.7705, 0.07503, 0.6973, 0.07503, 0.6999, 0.134, 0.7705, 0.134, 0.7705, 0.1895, 0.7705, 0.134, 0.6999, 0.134, 0.6896, 0.1895, 0.5377, 0.6191, 0.5354, 0.7, 0.5602, 0.6998, 0.5676, 0.6186, 0.6076, 0.7579, 0.6056, 0.6954, 0.5602, 0.6998, 0.5589, 0.7567, 0.5839, 0.757, 0.5986, 0.7606, 0.5985, 0.6937, 0.5844, 0.6879, 0.6, 0.5589, 0.574, 0.559, 0.5676, 0.6186, 0.6018, 0.6167, 0.5589, 0.7567, 0.5602, 0.6998, 0.5354, 0.7, 0.5373, 0.7569, 0.568, 0.8376, 0.5589, 0.7567, 0.5373, 0.7569, 0.5456, 0.8431, 0.5986, 0.7606, 0.5839, 0.757, 0.5842, 0.821, 0.5983, 0.8103, 0.6086, 0.8182, 0.6076, 0.7579, 0.5589, 0.7567, 0.568, 0.8376, 0.6056, 0.6954, 0.6018, 0.6167, 0.5676, 0.6186, 0.5602, 0.6998, 0.4906, 0.8876, 0.546, 0.9365, 0.5434, 0.9477, 0.5093, 0.8785, 0.5096, 0.8276, 0.555, 0.8984, 0.5096, 0.8276, 0.5651, 0.8478, 0.5614, 0.86, 0.546, 0.9365, 0.5093, 0.8785, 0.555, 0.8984, 0.5651, 0.8478, 0.6201, 0.8645, 0.5614, 0.86, 0.546, 0.9365, 0.6146, 0.9342, 0.5434, 0.9477, 0.555, 0.8984, 0.6198, 0.8997, 0.546, 0.9365, 0.555, 0.8984, 0.6201, 0.8645, 0.6198, 0.8997, 0.6398, 0.9096, 0.6201, 0.8645, 0.6489, 0.8707, 0.6201, 0.8645, 0.6201, 0.8613, 0.6489, 0.8707, 0.7705, 0.1062, 0.7705, 0.1895, 0.8317, 0.1895, 0.8417, 0.1056, 0.7705, 0.1062, 0.8417, 0.1056, 0.8355, 0.03291, 0.7696, 0.02526, 0.6999, 0.1062, 0.7705, 0.1062, 0.7696, 0.02526, 0.6935, 0.03196, 0.8355, 0.03291, 0.7696, 0.02526, 0.7705, 0.1062, 0.8417, 0.1056, 0.5096, 0.8276, 0.5614, 0.86, 0.555, 0.8984, 0.546, 0.9365, 0.4906, 0.8876, 0.5093, 0.8785, 0.647, 0.9147, 0.6398, 0.9096, 0.6489, 0.8707, 0.6146, 0.9342, 0.6198, 0.8997, 0.6398, 0.9096, 0.6178, 0.9465, 0.6398, 0.9096, 0.647, 0.9147, 0.6973, 0.07503, 0.7705, 0.07503, 0.7696, 0.02526, 0.6935, 0.03196, 0.7696, 0.02526, 0.6935, 0.03196, 0.6973, 0.07503, 0.7705, 0.07503, 0.8417, 0.1056, 0.7705, 0.07503, 0.7705, 0.134, 0.8317, 0.1895, 0.8417, 0.1056, 0.7705, 0.134, 0.7705, 0.1895, 0.7705, 0.07503, 0.6973, 0.07503, 0.6999, 0.134, 0.7705, 0.134, 0.7705, 0.07503, 0.6973, 0.07503, 0.6999, 0.134, 0.7705, 0.134, 0.7705, 0.07503, 0.8387, 0.07503, 0.8355, 0.03291, 0.7696, 0.02526, 0.588, 0.3692, 0.5923, 0.3715, 0.5867, 0.2684, 0.5813, 0.2625, 0.6198, 0.8997, 0.6201, 0.8645, 0.6398, 0.9096, 0.5614, 0.86, 0.6201, 0.8645, 0.555, 0.8984, 0.6146, 0.9342, 0.6398, 0.9096, 0.6178, 0.9465, 0.5668, 0.2619, 0.5755, 0.3685, 0.588, 0.3692, 0.5813, 0.2625, 0.5527, 0.2636, 0.5548, 0.3713, 0.5755, 0.3685, 0.5668, 0.2619, 0.8317, 0.1895, 0.8389, 0.134, 0.7705, 0.134, 0.7705, 0.1895, 0.8355, 0.03291, 0.7696, 0.02526, 0.7705, 0.07503, 0.8387, 0.07503, 0.8387, 0.07503, 0.7705, 0.07503, 0.7705, 0.134, 0.8389, 0.134, 0.8355, 0.03291, 0.7696, 0.02526, 0.7705, 0.1062, 0.8417, 0.1056, 0.7705, 0.1895, 0.7705, 0.134, 0.6999, 0.134, 0.6896, 0.1895, 0.8317, 0.1895, 0.8389, 0.134, 0.7705, 0.134, 0.7705, 0.1895, 0.8387, 0.07503, 0.7705, 0.07503, 0.7705, 0.134, 0.8389, 0.134, 0.7705, 0.07503, 0.8417, 0.1056, 0.8355, 0.03291, 0.7696, 0.02526, 0.7705, 0.1895, 0.7705, 0.1062, 0.6999, 0.1062, 0.6896, 0.1895, 0.8317, 0.1895, 0.8417, 0.1056, 0.7705, 0.1062, 0.7705, 0.1895, 0.7696, 0.02526, 0.6935, 0.03196, 0.6999, 0.1062, 0.7705, 0.1062, 0.8317, 0.1895, 0.8417, 0.1056, 0.7705, 0.1062, 0.7705, 0.1895, 0.7705, 0.1062, 0.7705, 0.1895, 0.8317, 0.1895, 0.8417, 0.1056, 0.6999, 0.1062, 0.7705, 0.1062, 0.7696, 0.02526, 0.6935, 0.03196, 0.7705, 0.1895, 0.7705, 0.1062, 0.6999, 0.1062, 0.6896, 0.1895, 0.7705, 0.1062, 0.7705, 0.1895, 0.8317, 0.1895, 0.8417, 0.1056, 0.7705, 0.1062, 0.7705, 0.1895, 0.8317, 0.1895, 0.8417, 0.1056, 0.8317, 0.1895, 0.8417, 0.1056, 0.7705, 0.1062, 0.7705, 0.1895, 0.7705, 0.1895, 0.7705, 0.1062, 0.6999, 0.1062, 0.6896, 0.1895, 0.7705, 0.1895, 0.7705, 0.1062, 0.6999, 0.1062, 0.6896, 0.1895, 0.6999, 0.1062, 0.7705, 0.1062, 0.7696, 0.02526, 0.6935, 0.03196, 0.6999, 0.1062, 0.6896, 0.1895, 0.7705, 0.1895, 0.7705, 0.1062, 0.8355, 0.03291, 0.7696, 0.02526, 0.7705, 0.1062, 0.8417, 0.1056, 0.6999, 0.1062, 0.6896, 0.1895, 0.7705, 0.1895, 0.7705, 0.1062, 0.7705, 0.1062, 0.8417, 0.1056, 0.8355, 0.03291, 0.7696, 0.02526, 0.7378, 0.2392, 0.7378, 0.2556, 0.8269, 0.253, 0.8269, 0.2393, 0.6487, 0.2391, 0.6487, 0.2582, 0.7378, 0.2556, 0.7378, 0.2392, 0.6999, 0.1062, 0.7705, 0.1062, 0.7696, 0.02526, 0.6935, 0.03196, 0.8269, 0.253, 0.8357, 0.2398, 0.8269, 0.2393, 0.7378, 0.2248, 0.6487, 0.2223, 0.6487, 0.2391, 0.7378, 0.2392, 0.8269, 0.2272, 0.7378, 0.2248, 0.7378, 0.2392, 0.8269, 0.2393, 0.5844, 0.6879, 0.5985, 0.6937, 0.5949, 0.6166, 0.5784, 0.617, 0.8269, 0.2393, 0.8357, 0.2398, 0.8269, 0.2272, 0.8355, 0.03291, 0.7696, 0.02526, 0.7705, 0.1062, 0.8417, 0.1056, 0.7696, 0.02526, 0.6935, 0.03196, 0.6999, 0.1062, 0.7705, 0.1062, 0.6999, 0.1062, 0.6896, 0.1895, 0.7705, 0.1895, 0.7705, 0.1062, 0.5754, 0.4722, 0.5478, 0.4717, 0.5422, 0.5588, 0.574, 0.559, 0.5127, 0.8179, 0.5651, 0.8478, 0.5096, 0.8276, 0.6201, 0.8613, 0.6201, 0.8645, 0.5651, 0.8478, 0.5434, 0.9477, 0.6146, 0.9342, 0.6178, 0.9465, 0.546, 0.9365, 0.6198, 0.8997, 0.6146, 0.9342, 0.574, 0.559, 0.5422, 0.5588, 0.5377, 0.6191, 0.5676, 0.6186, 0.5923, 0.3715, 0.588, 0.3692, 0.5955, 0.47, 0.5989, 0.4718, 0.5903, 0.5051, 0.5643, 0.5057, 0.5691, 0.5608, 0.5926, 0.561, 0.5926, 0.561, 0.5691, 0.5608, 0.5784, 0.617, 0.5949, 0.6166, 0.5975, 0.4722, 0.5754, 0.4722, 0.574, 0.559, 0.6, 0.5589])
_uv = me_cube_001.uv_layers.new(name='Belly')
_uv.uv.foreach_set('vector', [0.4929, 0.1601, 0.5117, 0.1758, 0.5079, 0.2711, 0.4953, 0.2711, 0.4386, 0.1606, 0.4929, 0.1601, 0.4953, 0.2711, 0.4377, 0.2832, 0.6188, 0.8337, 0.6188, 0.7812, 0.638, 0.7812, 0.6379, 0.8337, 0.6317, 1.536, 0.6188, 1.536, 0.6188, 1.583, 0.6312, 1.583, 0.6188, 1.727, 0.6289, 1.727, 0.6303, 1.679, 0.6188, 1.679, 0.5421, 0.05549, 0.5831, 0.1029, 0.5389, 0.1147, 0.4972, 0.06157, 0.5831, 0.1029, 0.5934, 0.1319, 0.5546, 0.1462, 0.5389, 0.1147, 0.6188, 0.9388, 0.6188, 0.8863, 0.6377, 0.8863, 0.6376, 0.9388, 0.4549, 0.4604, 0.5149, 0.447, 0.5251, 0.5702, 0.4675, 0.5879, 0.6094, 0.6533, 0.5325, 0.6694, 0.5251, 0.5702, 0.5818, 0.5475, 0.7836, 0.2304, 0.8154, 0.2428, 0.8112, 0.3188, 0.7803, 0.3175, 0.5249, 0.3597, 0.5457, 0.4401, 0.5149, 0.447, 0.5069, 0.3637, 0.5325, 0.6694, 0.4768, 0.6827, 0.4675, 0.5879, 0.5251, 0.5702, 0.5341, 0.7577, 0.4851, 0.7676, 0.4768, 0.6827, 0.5325, 0.6694, 0.7803, 0.3175, 0.7573, 0.3166, 0.7538, 0.2436, 0.7836, 0.2304, 0.6093, 0.7625, 0.5341, 0.7577, 0.5325, 0.6694, 0.6094, 0.6533, 0.5818, 0.5475, 0.5251, 0.5702, 0.5149, 0.447, 0.5457, 0.4401, 0.7573, 0.3166, 0.7275, 0.3154, 0.728, 0.2911, 0.6093, 0.7625, 0.5646, 0.8366, 0.5341, 0.7577, 0.5341, 0.7577, 0.5354, 0.8047, 0.4923, 0.8143, 0.5959, 0.8296, 0.5883, 0.8141, 0.6093, 0.7625, 0.4936, 0.7769, 0.5516, 0.7704, 0.5278, 0.8112, 0.5525, 0.9063, 0.5141, 0.9182, 0.5449, 0.8971, 0.584, 0.8401, 0.5525, 0.9063, 0.5451, 0.8481, 0.584, 0.8401, 0.5451, 0.8481, 0.5278, 0.8112, 0.5179, 0.8653, 0.4942, 0.8325, 0.5278, 0.8112, 0.5278, 0.8112, 0.4942, 0.8325, 0.494, 0.8122, 0.6289, 1.727, 0.6276, 1.774, 0.6188, 1.774, 0.6188, 1.727, 0.6327, 1.44, 0.6188, 1.44, 0.6188, 1.488, 0.6322, 1.488, 0.6357, 1.297, 0.6188, 1.297, 0.6188, 1.345, 0.6351, 1.345, 0.6188, 1.392, 0.6332, 1.392, 0.6351, 1.345, 0.6188, 1.345, 0.5341, 0.7577, 0.5646, 0.8366, 0.5373, 0.8413, 0.728, 0.2911, 0.7538, 0.2436, 0.7573, 0.3166, 0.4999, 0.8789, 0.4942, 0.8325, 0.5179, 0.8653, 0.5449, 0.8971, 0.5179, 0.8653, 0.5451, 0.8481, 0.5094, 0.9103, 0.4999, 0.8789, 0.5179, 0.8653, 0.6374, 0.9913, 0.6188, 0.9913, 0.6188, 1.044, 0.6373, 1.044, 0.6188, 0.9388, 0.6376, 0.9388, 0.6377, 0.8863, 0.6188, 0.8863, 0.6371, 1.096, 0.6373, 1.044, 0.6373, 1.044, 0.6188, 1.096, 0.6188, 1.044, 0.6373, 1.044, 0.6371, 1.096, 0.6376, 0.9388, 0.6376, 0.9388, 0.6377, 0.8863, 0.6377, 0.8863, 0.6373, 1.044, 0.6373, 1.044, 0.6374, 0.9913, 0.6374, 0.9913, 0.6376, 0.9388, 0.6188, 0.9388, 0.6188, 0.9913, 0.6374, 0.9913, 0.638, 0.727, 0.638, 0.7812, 0.6188, 0.7812, 0.6188, 0.727, 0.5451, 0.8481, 0.5179, 0.8653, 0.5278, 0.8112, 0.5516, 0.7704, 0.584, 0.8401, 0.5278, 0.8112, 0.5449, 0.8971, 0.5094, 0.9103, 0.5179, 0.8653, 0.5389, 0.1147, 0.5546, 0.1462, 0.5117, 0.1758, 0.4929, 0.1601, 0.4972, 0.06157, 0.5389, 0.1147, 0.4929, 0.1601, 0.4386, 0.1606, 0.6188, 0.8863, 0.6188, 0.8337, 0.6379, 0.8337, 0.6377, 0.8863, 0.6188, 0.8863, 0.6377, 0.8863, 0.6379, 0.8337, 0.6188, 0.8337, 0.6377, 0.8863, 0.6377, 0.8863, 0.6379, 0.8337, 0.6379, 0.8337, 0.6188, 1.201, 0.6369, 1.201, 0.637, 1.149, 0.6188, 1.149, 0.6188, 1.044, 0.6188, 0.9913, 0.6374, 0.9913, 0.6373, 1.044, 0.6188, 0.9913, 0.6188, 0.9388, 0.6376, 0.9388, 0.6374, 0.9913, 0.6374, 0.9913, 0.6374, 0.9913, 0.6376, 0.9388, 0.6376, 0.9388, 0.6373, 1.044, 0.6188, 1.044, 0.6188, 1.096, 0.6371, 1.096, 0.6188, 1.149, 0.6188, 1.096, 0.6371, 1.096, 0.637, 1.149, 0.6188, 1.201, 0.6188, 1.149, 0.637, 1.149, 0.6369, 1.201, 0.6188, 1.149, 0.637, 1.149, 0.6371, 1.096, 0.6188, 1.096, 0.6188, 1.297, 0.6188, 1.249, 0.6363, 1.249, 0.6357, 1.297, 0.6351, 1.345, 0.6332, 1.392, 0.6188, 1.392, 0.6188, 1.345, 0.6312, 1.583, 0.6188, 1.583, 0.6188, 1.631, 0.6307, 1.631, 0.6188, 1.345, 0.6188, 1.297, 0.6357, 1.297, 0.6351, 1.345, 0.6317, 1.536, 0.6312, 1.583, 0.6188, 1.583, 0.6188, 1.536, 0.6307, 1.631, 0.6303, 1.679, 0.6188, 1.679, 0.6188, 1.631, 0.6188, 1.488, 0.6188, 1.44, 0.6327, 1.44, 0.6322, 1.488, 0.6188, 1.249, 0.6188, 1.201, 0.6369, 1.201, 0.6363, 1.249, 0.6188, 1.44, 0.6188, 1.392, 0.6332, 1.392, 0.6327, 1.44, 0.6322, 1.488, 0.6188, 1.488, 0.6188, 1.536, 0.6317, 1.536, 0.6322, 1.488, 0.6317, 1.536, 0.6188, 1.536, 0.6188, 1.488, 0.6188, 1.774, 0.6276, 1.774, 0.6289, 1.727, 0.6188, 1.727, 0.6312, 1.583, 0.6307, 1.631, 0.6188, 1.631, 0.6188, 1.583, 0.6307, 1.631, 0.6188, 1.631, 0.6188, 1.679, 0.6303, 1.679, 0.6265, 1.822, 0.6255, 1.87, 0.6188, 1.87, 0.6188, 1.822, 0.6276, 1.774, 0.6265, 1.822, 0.6188, 1.822, 0.6188, 1.774, 0.6332, 1.392, 0.6188, 1.392, 0.6188, 1.44, 0.6327, 1.44, 0.6188, 1.87, 0.6255, 1.87, 0.6188, 1.875, 0.6188, 1.822, 0.6265, 1.822, 0.6276, 1.774, 0.6188, 1.774, 0.6188, 1.87, 0.6255, 1.87, 0.6265, 1.822, 0.6188, 1.822, 0.8154, 0.2428, 0.8477, 0.2736, 0.8469, 0.3202, 0.8112, 0.3188, 0.6255, 1.87, 0.6188, 1.87, 0.6188, 1.875, 0.6188, 1.297, 0.6357, 1.297, 0.6363, 1.249, 0.6188, 1.249, 0.6188, 1.249, 0.6363, 1.249, 0.6369, 1.201, 0.6188, 1.201, 0.6303, 1.679, 0.6289, 1.727, 0.6188, 1.727, 0.6188, 1.679, 0.4953, 0.2711, 0.5069, 0.3637, 0.4461, 0.3708, 0.4377, 0.2832, 0.4851, 0.7676, 0.5341, 0.7577, 0.4923, 0.8143, 0.494, 0.8122, 0.4936, 0.7769, 0.5278, 0.8112, 0.5141, 0.9182, 0.5094, 0.9103, 0.5449, 0.8971, 0.5525, 0.9063, 0.5449, 0.8971, 0.5451, 0.8481, 0.5069, 0.3637, 0.5149, 0.447, 0.4549, 0.4604, 0.4461, 0.3708, 0.6188, 0.727, 0.6188, 0.6728, 0.638, 0.6728, 0.638, 0.727, 0.8985, 0.3222, 0.8726, 0.3212, 0.8735, 0.2875, 0.899, 0.2933, 0.8726, 0.3212, 0.8469, 0.3202, 0.8477, 0.2736, 0.8735, 0.2875, 0.5079, 0.2711, 0.5249, 0.3597, 0.5069, 0.3637, 0.4953, 0.2711, 0.4929, 0.1601, 0.4953, 0.2711, 0.5079, 0.2711, 0.5117, 0.1758, 0.4386, 0.1606, 0.4377, 0.2832, 0.4953, 0.2711, 0.4929, 0.1601, 0.6188, 0.8337, 0.6379, 0.8337, 0.638, 0.7812, 0.6188, 0.7812, 0.6317, 1.536, 0.6312, 1.583, 0.6188, 1.583, 0.6188, 1.536, 0.6188, 1.727, 0.6188, 1.679, 0.6303, 1.679, 0.6289, 1.727, 0.5421, 0.05549, 0.4972, 0.06157, 0.5389, 0.1147, 0.5831, 0.1029, 0.5831, 0.1029, 0.5389, 0.1147, 0.5546, 0.1462, 0.5934, 0.1319, 0.6188, 0.9388, 0.6376, 0.9388, 0.6377, 0.8863, 0.6188, 0.8863, 0.4549, 0.4604, 0.4675, 0.5879, 0.5251, 0.5702, 0.5149, 0.447, 0.6094, 0.6533, 0.5818, 0.5475, 0.5251, 0.5702, 0.5325, 0.6694, 0.7836, 0.2304, 0.7803, 0.3175, 0.8112, 0.3188, 0.8154, 0.2428, 0.5249, 0.3597, 0.5069, 0.3637, 0.5149, 0.447, 0.5457, 0.4401, 0.5325, 0.6694, 0.5251, 0.5702, 0.4675, 0.5879, 0.4768, 0.6827, 0.5341, 0.7577, 0.5325, 0.6694, 0.4768, 0.6827, 0.4851, 0.7676, 0.7803, 0.3175, 0.7836, 0.2304, 0.7538, 0.2436, 0.7573, 0.3166, 0.6093, 0.7625, 0.6094, 0.6533, 0.5325, 0.6694, 0.5341, 0.7577, 0.5818, 0.5475, 0.5457, 0.4401, 0.5149, 0.447, 0.5251, 0.5702, 0.7573, 0.3166, 0.728, 0.2911, 0.7275, 0.3154, 0.6093, 0.7625, 0.5341, 0.7577, 0.5646, 0.8366, 0.5341, 0.7577, 0.4923, 0.8143, 0.5354, 0.8047, 0.5959, 0.8296, 0.6093, 0.7625, 0.5883, 0.8141, 0.4936, 0.7769, 0.5278, 0.8112, 0.5516, 0.7704, 0.5525, 0.9063, 0.5449, 0.8971, 0.5141, 0.9182, 0.584, 0.8401, 0.5451, 0.8481, 0.5525, 0.9063, 0.584, 0.8401, 0.5278, 0.8112, 0.5451, 0.8481, 0.5179, 0.8653, 0.5278, 0.8112, 0.4942, 0.8325, 0.5278, 0.8112, 0.494, 0.8122, 0.4942, 0.8325, 0.6289, 1.727, 0.6188, 1.727, 0.6188, 1.774, 0.6276, 1.774, 0.6327, 1.44, 0.6322, 1.488, 0.6188, 1.488, 0.6188, 1.44, 0.6357, 1.297, 0.6351, 1.345, 0.6188, 1.345, 0.6188, 1.297, 0.6188, 1.392, 0.6188, 1.345, 0.6351, 1.345, 0.6332, 1.392, 0.5341, 0.7577, 0.5373, 0.8413, 0.5646, 0.8366, 0.728, 0.2911, 0.7573, 0.3166, 0.7538, 0.2436, 0.4999, 0.8789, 0.5179, 0.8653, 0.4942, 0.8325, 0.5449, 0.8971, 0.5451, 0.8481, 0.5179, 0.8653, 0.5094, 0.9103, 0.5179, 0.8653, 0.4999, 0.8789, 0.6374, 0.9913, 0.6373, 1.044, 0.6188, 1.044, 0.6188, 0.9913, 0.6188, 0.9388, 0.6188, 0.8863, 0.6377, 0.8863, 0.6376, 0.9388, 0.6371, 1.096, 0.6373, 1.044, 0.6373, 1.044, 0.6188, 1.096, 0.6371, 1.096, 0.6373, 1.044, 0.6188, 1.044, 0.6376, 0.9388, 0.6377, 0.8863, 0.6377, 0.8863, 0.6376, 0.9388, 0.6373, 1.044, 0.6374, 0.9913, 0.6374, 0.9913, 0.6373, 1.044, 0.6376, 0.9388, 0.6374, 0.9913, 0.6188, 0.9913, 0.6188, 0.9388, 0.638, 0.727, 0.6188, 0.727, 0.6188, 0.7812, 0.638, 0.7812, 0.5451, 0.8481, 0.5278, 0.8112, 0.5179, 0.8653, 0.5516, 0.7704, 0.5278, 0.8112, 0.584, 0.8401, 0.5449, 0.8971, 0.5179, 0.8653, 0.5094, 0.9103, 0.5389, 0.1147, 0.4929, 0.1601, 0.5117, 0.1758, 0.5546, 0.1462, 0.4972, 0.06157, 0.4386, 0.1606, 0.4929, 0.1601, 0.5389, 0.1147, 0.6188, 0.8863, 0.6377, 0.8863, 0.6379, 0.8337, 0.6188, 0.8337, 0.6188, 0.8863, 0.6188, 0.8337, 0.6379, 0.8337, 0.6377, 0.8863, 0.6377, 0.8863, 0.6379, 0.8337, 0.6379, 0.8337, 0.6377, 0.8863, 0.6188, 1.201, 0.6188, 1.149, 0.637, 1.149, 0.6369, 1.201, 0.6188, 1.044, 0.6373, 1.044, 0.6374, 0.9913, 0.6188, 0.9913, 0.6188, 0.9913, 0.6374, 0.9913, 0.6376, 0.9388, 0.6188, 0.9388, 0.6374, 0.9913, 0.6376, 0.9388, 0.6376, 0.9388, 0.6374, 0.9913, 0.6373, 1.044, 0.6371, 1.096, 0.6188, 1.096, 0.6188, 1.044, 0.6188, 1.149, 0.637, 1.149, 0.6371, 1.096, 0.6188, 1.096, 0.6188, 1.201, 0.6369, 1.201, 0.637, 1.149, 0.6188, 1.149, 0.6188, 1.149, 0.6188, 1.096, 0.6371, 1.096, 0.637, 1.149, 0.6188, 1.297, 0.6357, 1.297, 0.6363, 1.249, 0.6188, 1.249, 0.6351, 1.345, 0.6188, 1.345, 0.6188, 1.392, 0.6332, 1.392, 0.6312, 1.583, 0.6307, 1.631, 0.6188, 1.631, 0.6188, 1.583, 0.6188, 1.345, 0.6351, 1.345, 0.6357, 1.297, 0.6188, 1.297, 0.6317, 1.536, 0.6188, 1.536, 0.6188, 1.583, 0.6312, 1.583, 0.6307, 1.631, 0.6188, 1.631, 0.6188, 1.679, 0.6303, 1.679, 0.6188, 1.488, 0.6322, 1.488, 0.6327, 1.44, 0.6188, 1.44, 0.6188, 1.249, 0.6363, 1.249, 0.6369, 1.201, 0.6188, 1.201, 0.6188, 1.44, 0.6327, 1.44, 0.6332, 1.392, 0.6188, 1.392, 0.6322, 1.488, 0.6317, 1.536, 0.6188, 1.536, 0.6188, 1.488, 0.6322, 1.488, 0.6188, 1.488, 0.6188, 1.536, 0.6317, 1.536, 0.6188, 1.774, 0.6188, 1.727, 0.6289, 1.727, 0.6276, 1.774, 0.6312, 1.583, 0.6188, 1.583, 0.6188, 1.631, 0.6307, 1.631, 0.6307, 1.631, 0.6303, 1.679, 0.6188, 1.679, 0.6188, 1.631, 0.6265, 1.822, 0.6188, 1.822, 0.6188, 1.87, 0.6255, 1.87, 0.6276, 1.774, 0.6188, 1.774, 0.6188, 1.822, 0.6265, 1.822, 0.6332, 1.392, 0.6327, 1.44, 0.6188, 1.44, 0.6188, 1.392, 0.6188, 1.87, 0.6188, 1.875, 0.6255, 1.87, 0.6188, 1.822, 0.6188, 1.774, 0.6276, 1.774, 0.6265, 1.822, 0.6188, 1.87, 0.6188, 1.822, 0.6265, 1.822, 0.6255, 1.87, 0.8154, 0.2428, 0.8112, 0.3188, 0.8469, 0.3202, 0.8477, 0.2736, 0.6255, 1.87, 0.6188, 1.875, 0.6188, 1.87, 0.6188, 1.297, 0.6188, 1.249, 0.6363, 1.249, 0.6357, 1.297, 0.6188, 1.249, 0.6188, 1.201, 0.6369, 1.201, 0.6363, 1.249, 0.6303, 1.679, 0.6188, 1.679, 0.6188, 1.727, 0.6289, 1.727, 0.4953, 0.2711, 0.4377, 0.2832, 0.4461, 0.3708, 0.5069, 0.3637, 0.4851, 0.7676, 0.4923, 0.8143, 0.5341, 0.7577, 0.494, 0.8122, 0.5278, 0.8112, 0.4936, 0.7769, 0.5141, 0.9182, 0.5449, 0.8971, 0.5094, 0.9103, 0.5525, 0.9063, 0.5451, 0.8481, 0.5449, 0.8971, 0.5069, 0.3637, 0.4461, 0.3708, 0.4549, 0.4604, 0.5149, 0.447, 0.6188, 0.727, 0.638, 0.727, 0.638, 0.6728, 0.6188, 0.6728, 0.8985, 0.3222, 0.899, 0.2933, 0.8735, 0.2875, 0.8726, 0.3212, 0.8726, 0.3212, 0.8735, 0.2875, 0.8477, 0.2736, 0.8469, 0.3202, 0.5079, 0.2711, 0.4953, 0.2711, 0.5069, 0.3637, 0.5249, 0.3597])
_uv = me_cube_001.uv_layers.new(name='Back')
_uv.uv.foreach_set('vector', [0.532, 0.5692, 0.532, 0.5692, 0.532, 0.5316, 0.532, 0.5316, 0.5409, 0.5692, 0.532, 0.5692, 0.532, 0.5316, 0.5409, 0.5316, 0.7455, 0.4946, 0.7384, 0.3668, 0.7115, 0.3694, 0.7171, 0.4925, 0.5349, 1.131, 0.5409, 1.131, 0.5409, 1.164, 0.5351, 1.164, 0.5409, 1.264, 0.5362, 1.264, 0.5355, 1.23, 0.5409, 1.23, 0.5409, 0.6433, 0.532, 0.6433, 0.532, 0.6068, 0.5409, 0.6068, 0.532, 0.6433, 0.532, 0.6433, 0.532, 0.6068, 0.532, 0.6068, 0.7455, 0.4946, 0.7384, 0.3668, 0.7115, 0.3694, 0.7171, 0.4925, 0.5409, 0.4777, 0.5327, 0.4777, 0.5327, 0.439, 0.5409, 0.439, 0.5139, 0.4102, 0.5327, 0.4102, 0.5327, 0.439, 0.5174, 0.4435, 0.7703, 0.8193, 0.7594, 0.748, 0.7078, 0.774, 0.719, 0.8411, 0.5305, 0.5049, 0.5265, 0.4777, 0.5327, 0.4777, 0.5323, 0.5048, 0.5327, 0.4102, 0.5409, 0.4102, 0.5409, 0.439, 0.5327, 0.439, 0.5331, 0.3843, 0.5409, 0.3843, 0.5409, 0.4102, 0.5327, 0.4102, 0.719, 0.8411, 0.7274, 0.8909, 0.7784, 0.8786, 0.7703, 0.8193, 0.5184, 0.3793, 0.5331, 0.3843, 0.5327, 0.4102, 0.5139, 0.4102, 0.5174, 0.4435, 0.5327, 0.439, 0.5327, 0.4777, 0.5265, 0.4777, 0.7274, 0.8909, 0.7412, 0.9422, 0.7569, 0.9363, 0.5184, 0.3793, 0.5278, 0.3532, 0.5331, 0.3843, 0.5331, 0.3843, 0.5321, 0.3532, 0.5409, 0.3532, 0.7569, 0.9363, 0.7685, 0.9319, 0.7784, 0.8786, 0.5409, 0.3532, 0.5321, 0.3532, 0.5356, 0.3324, 0.7569, 0.9363, 0.7412, 0.9422, 0.7622, 0.95, 0.7685, 0.9319, 0.7569, 0.9363, 0.7706, 0.9478, 0.5278, 0.3532, 0.5334, 0.3324, 0.5356, 0.3324, 0.5369, 0.3254, 0.5409, 0.3215, 0.5356, 0.3324, 0.5356, 0.3324, 0.5409, 0.3215, 0.5409, 0.3324, 0.7115, 0.3694, 0.7171, 0.4925, 0.7455, 0.4946, 0.7384, 0.3668, 0.5344, 1.065, 0.5409, 1.065, 0.5409, 1.098, 0.5346, 1.098, 0.533, 0.9651, 0.5409, 0.9651, 0.5409, 0.9983, 0.5333, 0.9983, 0.5409, 1.031, 0.5342, 1.031, 0.5333, 0.9983, 0.5409, 0.9983, 0.5331, 0.3843, 0.5278, 0.3532, 0.5321, 0.3532, 0.7569, 0.9363, 0.7784, 0.8786, 0.7274, 0.8909, 0.5409, 0.3232, 0.5409, 0.3215, 0.5369, 0.3254, 0.7622, 0.95, 0.7694, 0.9562, 0.7706, 0.9478, 0.7519, 0.9574, 0.7625, 0.9608, 0.7694, 0.9562, 0.5322, 0.7528, 0.5409, 0.7528, 0.5409, 0.7893, 0.5323, 0.7893, 0.5409, 0.7163, 0.5322, 0.7163, 0.5321, 0.6798, 0.5409, 0.6798, 0.5324, 0.8258, 0.5323, 0.7893, 0.5323, 0.7893, 0.7384, 0.3668, 0.7224, 0.2454, 0.6974, 0.2541, 0.7115, 0.3694, 0.5322, 0.7163, 0.5322, 0.7163, 0.5321, 0.6798, 0.5321, 0.6798, 0.5323, 0.7893, 0.5323, 0.7893, 0.5322, 0.7528, 0.5322, 0.7528, 0.5322, 0.7163, 0.5409, 0.7163, 0.5409, 0.7528, 0.5322, 0.7528, 0.6974, 0.2541, 0.7115, 0.3694, 0.7384, 0.3668, 0.7224, 0.2454, 0.5334, 0.3324, 0.5369, 0.3254, 0.5356, 0.3324, 0.5321, 0.3532, 0.5278, 0.3532, 0.5356, 0.3324, 0.7622, 0.95, 0.7519, 0.9574, 0.7694, 0.9562, 0.532, 0.6068, 0.532, 0.6068, 0.532, 0.5692, 0.532, 0.5692, 0.5409, 0.6068, 0.532, 0.6068, 0.532, 0.5692, 0.5409, 0.5692, 0.7384, 0.3668, 0.7224, 0.2454, 0.6974, 0.2541, 0.7115, 0.3694, 0.5409, 0.6798, 0.5321, 0.6798, 0.532, 0.6433, 0.5409, 0.6433, 0.5321, 0.6798, 0.5321, 0.6798, 0.532, 0.6433, 0.532, 0.6433, 0.5409, 0.8988, 0.5325, 0.8988, 0.5324, 0.8623, 0.5409, 0.8623, 0.7455, 0.4946, 0.7384, 0.3668, 0.7115, 0.3694, 0.7171, 0.4925, 0.7384, 0.3668, 0.7224, 0.2454, 0.6974, 0.2541, 0.7115, 0.3694, 0.5322, 0.7528, 0.5322, 0.7528, 0.5322, 0.7163, 0.5322, 0.7163, 0.5323, 0.7893, 0.5409, 0.7893, 0.5409, 0.8258, 0.5324, 0.8258, 0.7455, 0.4946, 0.7384, 0.3668, 0.7115, 0.3694, 0.7171, 0.4925, 0.7384, 0.3668, 0.7224, 0.2454, 0.6974, 0.2541, 0.7115, 0.3694, 0.5409, 0.8623, 0.5324, 0.8623, 0.5324, 0.8258, 0.5409, 0.8258, 0.7384, 0.3668, 0.7224, 0.2454, 0.6974, 0.2541, 0.7115, 0.3694, 0.686, 0.5336, 0.6877, 0.5971, 0.7005, 0.5971, 0.7005, 0.5336, 0.5351, 1.164, 0.5409, 1.164, 0.5409, 1.197, 0.5353, 1.197, 0.7455, 0.4946, 0.7384, 0.3668, 0.7115, 0.3694, 0.7171, 0.4925, 0.7115, 0.3694, 0.7171, 0.4925, 0.7455, 0.4946, 0.7384, 0.3668, 0.7115, 0.3694, 0.7171, 0.4925, 0.7455, 0.4946, 0.7384, 0.3668, 0.7005, 0.7241, 0.7005, 0.6606, 0.6881, 0.6606, 0.6886, 0.7241, 0.7455, 0.4946, 0.7384, 0.3668, 0.7115, 0.3694, 0.7171, 0.4925, 0.7005, 0.6606, 0.7005, 0.5971, 0.6877, 0.5971, 0.6881, 0.6606, 0.5346, 1.098, 0.5409, 1.098, 0.5409, 1.131, 0.5349, 1.131, 0.6974, 0.2541, 0.7115, 0.3694, 0.7384, 0.3668, 0.7224, 0.2454, 0.5409, 1.297, 0.5368, 1.297, 0.5362, 1.264, 0.5409, 1.264, 0.6974, 0.2541, 0.7115, 0.3694, 0.7384, 0.3668, 0.7224, 0.2454, 0.5353, 1.197, 0.5409, 1.197, 0.5409, 1.23, 0.5355, 1.23, 0.5603, 0.1368, 0.5982, 0.126, 0.5973, 0.118, 0.5592, 0.1275, 0.5224, 0.1476, 0.5603, 0.1368, 0.5592, 0.1275, 0.5212, 0.1371, 0.5342, 1.031, 0.5409, 1.031, 0.5409, 1.065, 0.5344, 1.065, 0.5973, 0.118, 0.5982, 0.126, 0.601, 0.1171, 0.5409, 1.33, 0.5373, 1.33, 0.5368, 1.297, 0.5409, 1.297, 0.5409, 1.363, 0.5378, 1.363, 0.5373, 1.33, 0.5409, 1.33, 0.7594, 0.748, 0.7448, 0.6807, 0.7061, 0.6957, 0.7078, 0.774, 0.5378, 1.363, 0.5409, 1.363, 0.5409, 1.366, 0.5409, 0.9651, 0.533, 0.9651, 0.5328, 0.932, 0.5409, 0.932, 0.5409, 0.932, 0.5328, 0.932, 0.5325, 0.8988, 0.5409, 0.8988, 0.6974, 0.2541, 0.7115, 0.3694, 0.7384, 0.3668, 0.7224, 0.2454, 0.532, 0.5316, 0.5323, 0.5048, 0.5409, 0.505, 0.5409, 0.5316, 0.5409, 0.3843, 0.5331, 0.3843, 0.5409, 0.3532, 0.5409, 0.3324, 0.5409, 0.3532, 0.5356, 0.3324, 0.7412, 0.9422, 0.7519, 0.9574, 0.7622, 0.95, 0.7569, 0.9363, 0.7622, 0.95, 0.7706, 0.9478, 0.5323, 0.5048, 0.5327, 0.4777, 0.5409, 0.4777, 0.5409, 0.505, 0.7171, 0.492, 0.7098, 0.5726, 0.7389, 0.5751, 0.7462, 0.4945, 0.7098, 0.5726, 0.7058, 0.6293, 0.7382, 0.6314, 0.7389, 0.5751, 0.7058, 0.6293, 0.7061, 0.6957, 0.7448, 0.6807, 0.7382, 0.6314, 0.532, 0.5316, 0.5305, 0.5049, 0.5323, 0.5048, 0.532, 0.5316, 0.532, 0.5692, 0.532, 0.5316, 0.532, 0.5316, 0.532, 0.5692, 0.5409, 0.5692, 0.5409, 0.5316, 0.532, 0.5316, 0.532, 0.5692, 0.7455, 0.4946, 0.7171, 0.4925, 0.7115, 0.3694, 0.7384, 0.3668, 0.5349, 1.131, 0.5351, 1.164, 0.5409, 1.164, 0.5409, 1.131, 0.5409, 1.264, 0.5409, 1.23, 0.5355, 1.23, 0.5362, 1.264, 0.5409, 0.6433, 0.5409, 0.6068, 0.532, 0.6068, 0.532, 0.6433, 0.532, 0.6433, 0.532, 0.6068, 0.532, 0.6068, 0.532, 0.6433, 0.7455, 0.4946, 0.7171, 0.4925, 0.7115, 0.3694, 0.7384, 0.3668, 0.5409, 0.4777, 0.5409, 0.439, 0.5327, 0.439, 0.5327, 0.4777, 0.5139, 0.4102, 0.5174, 0.4435, 0.5327, 0.439, 0.5327, 0.4102, 0.7703, 0.8193, 0.719, 0.8411, 0.7078, 0.774, 0.7594, 0.748, 0.5305, 0.5049, 0.5323, 0.5048, 0.5327, 0.4777, 0.5265, 0.4777, 0.5327, 0.4102, 0.5327, 0.439, 0.5409, 0.439, 0.5409, 0.4102, 0.5331, 0.3843, 0.5327, 0.4102, 0.5409, 0.4102, 0.5409, 0.3843, 0.719, 0.8411, 0.7703, 0.8193, 0.7784, 0.8786, 0.7274, 0.8909, 0.5184, 0.3793, 0.5139, 0.4102, 0.5327, 0.4102, 0.5331, 0.3843, 0.5174, 0.4435, 0.5265, 0.4777, 0.5327, 0.4777, 0.5327, 0.439, 0.7274, 0.8909, 0.7569, 0.9363, 0.7412, 0.9422, 0.5184, 0.3793, 0.5331, 0.3843, 0.5278, 0.3532, 0.5331, 0.3843, 0.5409, 0.3532, 0.5321, 0.3532, 0.7569, 0.9363, 0.7784, 0.8786, 0.7685, 0.9319, 0.5409, 0.3532, 0.5356, 0.3324, 0.5321, 0.3532, 0.7569, 0.9363, 0.7622, 0.95, 0.7412, 0.9422, 0.7685, 0.9319, 0.7706, 0.9478, 0.7569, 0.9363, 0.5278, 0.3532, 0.5356, 0.3324, 0.5334, 0.3324, 0.5369, 0.3254, 0.5356, 0.3324, 0.5409, 0.3215, 0.5356, 0.3324, 0.5409, 0.3324, 0.5409, 0.3215, 0.7115, 0.3694, 0.7384, 0.3668, 0.7455, 0.4946, 0.7171, 0.4925, 0.5344, 1.065, 0.5346, 1.098, 0.5409, 1.098, 0.5409, 1.065, 0.533, 0.9651, 0.5333, 0.9983, 0.5409, 0.9983, 0.5409, 0.9651, 0.5409, 1.031, 0.5409, 0.9983, 0.5333, 0.9983, 0.5342, 1.031, 0.5331, 0.3843, 0.5321, 0.3532, 0.5278, 0.3532, 0.7569, 0.9363, 0.7274, 0.8909, 0.7784, 0.8786, 0.5409, 0.3232, 0.5369, 0.3254, 0.5409, 0.3215, 0.7622, 0.95, 0.7706, 0.9478, 0.7694, 0.9562, 0.7519, 0.9574, 0.7694, 0.9562, 0.7625, 0.9608, 0.5322, 0.7528, 0.5323, 0.7893, 0.5409, 0.7893, 0.5409, 0.7528, 0.5409, 0.7163, 0.5409, 0.6798, 0.5321, 0.6798, 0.5322, 0.7163, 0.5324, 0.8258, 0.5323, 0.7893, 0.5323, 0.7893, 0.7384, 0.3668, 0.7115, 0.3694, 0.6974, 0.2541, 0.7224, 0.2454, 0.5322, 0.7163, 0.5321, 0.6798, 0.5321, 0.6798, 0.5322, 0.7163, 0.5323, 0.7893, 0.5322, 0.7528, 0.5322, 0.7528, 0.5323, 0.7893, 0.5322, 0.7163, 0.5322, 0.7528, 0.5409, 0.7528, 0.5409, 0.7163, 0.6974, 0.2541, 0.7224, 0.2454, 0.7384, 0.3668, 0.7115, 0.3694, 0.5334, 0.3324, 0.5356, 0.3324, 0.5369, 0.3254, 0.5321, 0.3532, 0.5356, 0.3324, 0.5278, 0.3532, 0.7622, 0.95, 0.7694, 0.9562, 0.7519, 0.9574, 0.532, 0.6068, 0.532, 0.5692, 0.532, 0.5692, 0.532, 0.6068, 0.5409, 0.6068, 0.5409, 0.5692, 0.532, 0.5692, 0.532, 0.6068, 0.7384, 0.3668, 0.7115, 0.3694, 0.6974, 0.2541, 0.7224, 0.2454, 0.5409, 0.6798, 0.5409, 0.6433, 0.532, 0.6433, 0.5321, 0.6798, 0.5321, 0.6798, 0.532, 0.6433, 0.532, 0.6433, 0.5321, 0.6798, 0.5409, 0.8988, 0.5409, 0.8623, 0.5324, 0.8623, 0.5325, 0.8988, 0.7455, 0.4946, 0.7171, 0.4925, 0.7115, 0.3694, 0.7384, 0.3668, 0.7384, 0.3668, 0.7115, 0.3694, 0.6974, 0.2541, 0.7224, 0.2454, 0.5322, 0.7528, 0.5322, 0.7163, 0.5322, 0.7163, 0.5322, 0.7528, 0.5323, 0.7893, 0.5324, 0.8258, 0.5409, 0.8258, 0.5409, 0.7893, 0.7455, 0.4946, 0.7171, 0.4925, 0.7115, 0.3694, 0.7384, 0.3668, 0.7384, 0.3668, 0.7115, 0.3694, 0.6974, 0.2541, 0.7224, 0.2454, 0.5409, 0.8623, 0.5409, 0.8258, 0.5324, 0.8258, 0.5324, 0.8623, 0.7384, 0.3668, 0.7115, 0.3694, 0.6974, 0.2541, 0.7224, 0.2454, 0.686, 0.5336, 0.7005, 0.5336, 0.7005, 0.5971, 0.6877, 0.5971, 0.5351, 1.164, 0.5353, 1.197, 0.5409, 1.197, 0.5409, 1.164, 0.7455, 0.4946, 0.7171, 0.4925, 0.7115, 0.3694, 0.7384, 0.3668, 0.7115, 0.3694, 0.7384, 0.3668, 0.7455, 0.4946, 0.7171, 0.4925, 0.7115, 0.3694, 0.7384, 0.3668, 0.7455, 0.4946, 0.7171, 0.4925, 0.7005, 0.7241, 0.6886, 0.7241, 0.6881, 0.6606, 0.7005, 0.6606, 0.7455, 0.4946, 0.7171, 0.4925, 0.7115, 0.3694, 0.7384, 0.3668, 0.7005, 0.6606, 0.6881, 0.6606, 0.6877, 0.5971, 0.7005, 0.5971, 0.5346, 1.098, 0.5349, 1.131, 0.5409, 1.131, 0.5409, 1.098, 0.6974, 0.2541, 0.7224, 0.2454, 0.7384, 0.3668, 0.7115, 0.3694, 0.5409, 1.297, 0.5409, 1.264, 0.5362, 1.264, 0.5368, 1.297, 0.6974, 0.2541, 0.7224, 0.2454, 0.7384, 0.3668, 0.7115, 0.3694, 0.5353, 1.197, 0.5355, 1.23, 0.5409, 1.23, 0.5409, 1.197, 0.5603, 0.1368, 0.5592, 0.1275, 0.5973, 0.118, 0.5982, 0.126, 0.5224, 0.1476, 0.5212, 0.1371, 0.5592, 0.1275, 0.5603, 0.1368, 0.5342, 1.031, 0.5344, 1.065, 0.5409, 1.065, 0.5409, 1.031, 0.5973, 0.118, 0.601, 0.1171, 0.5982, 0.126, 0.5409, 1.33, 0.5409, 1.297, 0.5368, 1.297, 0.5373, 1.33, 0.5409, 1.363, 0.5409, 1.33, 0.5373, 1.33, 0.5378, 1.363, 0.7594, 0.748, 0.7078, 0.774, 0.7061, 0.6957, 0.7448, 0.6807, 0.5378, 1.363, 0.5409, 1.366, 0.5409, 1.363, 0.5409, 0.9651, 0.5409, 0.932, 0.5328, 0.932, 0.533, 0.9651, 0.5409, 0.932, 0.5409, 0.8988, 0.5325, 0.8988, 0.5328, 0.932, 0.6974, 0.2541, 0.7224, 0.2454, 0.7384, 0.3668, 0.7115, 0.3694, 0.532, 0.5316, 0.5409, 0.5316, 0.5409, 0.505, 0.5323, 0.5048, 0.5409, 0.3843, 0.5409, 0.3532, 0.5331, 0.3843, 0.5409, 0.3324, 0.5356, 0.3324, 0.5409, 0.3532, 0.7412, 0.9422, 0.7622, 0.95, 0.7519, 0.9574, 0.7569, 0.9363, 0.7706, 0.9478, 0.7622, 0.95, 0.5323, 0.5048, 0.5409, 0.505, 0.5409, 0.4777, 0.5327, 0.4777, 0.7171, 0.492, 0.7462, 0.4945, 0.7389, 0.5751, 0.7098, 0.5726, 0.7098, 0.5726, 0.7389, 0.5751, 0.7382, 0.6314, 0.7058, 0.6293, 0.7058, 0.6293, 0.7382, 0.6314, 0.7448, 0.6807, 0.7061, 0.6957, 0.532, 0.5316, 0.532, 0.5316, 0.5323, 0.5048, 0.5305, 0.5049])
_ca = me_cube_001.color_attributes.new('Col', 'BYTE_COLOR', 'CORNER')
_ca.data.foreach_set('color', [1.0, 1.0, 1.0, 1.0, 1.0, 1.0, 1.0, 1.0, 1.0, 1.0, 1.0, 1.0, 1.0, 1.0, 1.0, 1.0, 1.0, 1.0, 1.0, 1.0, 1.0, 1.0, 1.0, 1.0, 1.0, 1.0, 1.0, 1.0, 1.0, 1.0, 1.0, 1.0, 0.9911, 0.9911, 0.9911, 0.9961, 1.0, 1.0, 1.0, 1.0, 1.0, 1.0, 1.0, 1.0, 0.9911, 0.9911, 0.9911, 0.9961, 0.9911, 0.9911, 0.9911, 0.9961, 1.0, 1.0, 1.0, 1.0, 1.0, 1.0, 1.0, 1.0, 0.9911, 0.9911, 0.9911, 0.9961, 1.0, 1.0, 1.0, 1.0, 0.9911, 0.9911, 0.9911, 0.9961, 0.9911, 0.9911, 0.9911, 0.9961, 1.0, 1.0, 1.0, 1.0, 0.9911, 0.9911, 0.9911, 0.9961, 0.9911, 0.9911, 0.9911, 0.9961, 1.0, 1.0, 1.0, 1.0, 1.0, 1.0, 1.0, 1.0, 0.9911, 0.9911, 0.9911, 0.9961, 0.9911, 0.9911, 0.9911, 0.9961, 1.0, 1.0, 1.0, 1.0, 1.0, 1.0, 1.0, 1.0, 0.9911, 0.9911, 0.9911, 0.9961, 0.9911, 0.9911, 0.9911, 0.9961, 0.9911, 0.9911, 0.9911, 0.9961, 0.9911, 0.9911, 0.9911, 0.9961, 1.0, 1.0, 1.0, 1.0, 1.0, 1.0, 1.0, 1.0, 1.0, 1.0, 1.0, 1.0, 1.0, 1.0, 1.0, 1.0, 1.0, 1.0, 1.0, 1.0, 1.0, 1.0, 1.0, 1.0, 1.0, 1.0, 1.0, 1.0, 1.0, 1.0, 1.0, 1.0, 1.0, 1.0, 1.0, 1.0, 1.0, 1.0, 1.0, 1.0, 1.0, 1.0, 1.0, 1.0, 1.0, 1.0, 1.0, 1.0, 0.9911, 0.9911, 0.9911, 0.9961, 1.0, 1.0, 1.0, 1.0, 1.0, 1.0, 1.0, 1.0, 1.0, 1.0, 1.0, 1.0, 1.0, 1.0, 1.0, 1.0, 1.0, 1.0, 1.0, 1.0, 1.0, 1.0, 1.0, 1.0, 1.0, 1.0, 1.0, 1.0, 1.0, 1.0, 1.0, 1.0, 1.0, 1.0, 1.0, 1.0, 1.0, 1.0, 1.0, 1.0, 1.0, 1.0, 1.0, 1.0, 1.0, 1.0, 1.0, 1.0, 1.0, 1.0, 1.0, 1.0, 1.0, 1.0, 1.0, 1.0, 1.0, 1.0, 1.0, 1.0, 1.0, 1.0, 1.0, 1.0, 1.0, 1.0, 1.0, 1.0, 1.0, 1.0, 1.0, 1.0, 1.0, 1.0, 1.0, 1.0, 1.0, 1.0, 1.0, 1.0, 1.0, 1.0, 1.0, 1.0, 1.0, 1.0, 1.0, 1.0, 1.0, 1.0, 1.0, 1.0, 1.0, 1.0, 1.0, 1.0, 1.0, 1.0, 1.0, 1.0, 1.0, 1.0, 1.0, 1.0, 1.0, 1.0, 1.0, 1.0, 1.0, 1.0, 1.0, 1.0, 1.0, 1.0, 1.0, 1.0, 1.0, 1.0, 1.0, 1.0, 1.0, 1.0, 1.0, 1.0, 1.0, 1.0, 1.0, 1.0, 1.0, 1.0, 1.0, 1.0, 1.0, 1.0, 1.0, 1.0, 1.0, 1.0, 1.0, 1.0, 1.0, 1.0, 1.0, 1.0, 1.0, 1.0, 1.0, 1.0, 1.0, 1.0, 1.0, 1.0, 1.0, 1.0, 1.0, 1.0, 1.0, 1.0, 1.0, 1.0, 1.0, 1.0, 1.0, 1.0, 1.0, 1.0, 1.0, 1.0, 1.0, 1.0, 1.0, 1.0, 1.0, 1.0, 1.0, 1.0, 1.0, 1.0, 1.0, 1.0, 1.0, 1.0, 1.0, 1.0, 1.0, 1.0, 1.0, 1.0, 1.0, 1.0, 1.0, 1.0, 1.0, 1.0, 1.0, 1.0, 1.0, 1.0, 1.0, 1.0, 1.0, 1.0, 1.0, 1.0, 1.0, 1.0, 1.0, 1.0, 1.0, 1.0, 1.0, 1.0, 0.9911, 0.9911, 0.9911, 0.9961, 0.9911, 0.9911, 0.9911, 0.9961, 1.0, 1.0, 1.0, 1.0, 1.0, 1.0, 1.0, 1.0, 0.9911, 0.9911, 0.9911, 0.9961, 1.0, 1.0, 1.0, 1.0, 1.0, 1.0, 1.0, 1.0, 0.9911, 0.9911, 0.9911, 0.9961, 0.9911, 0.9911, 0.9911, 0.9961, 0.9911, 0.9911, 0.9911, 0.9961, 0.9911, 0.9911, 0.9911, 0.9961, 0.9911, 0.9911, 0.9911, 0.9961, 1.0, 1.0, 1.0, 1.0, 0.9911, 0.9911, 0.9911, 0.9961, 0.9911, 0.9911, 0.9911, 0.9961, 0.9911, 0.9911, 0.9911, 0.9961, 1.0, 1.0, 1.0, 1.0, 1.0, 1.0, 1.0, 1.0, 1.0, 1.0, 1.0, 1.0, 1.0, 1.0, 1.0, 1.0, 1.0, 1.0, 1.0, 1.0, 1.0, 1.0, 1.0, 1.0, 1.0, 1.0, 1.0, 1.0, 1.0, 1.0, 1.0, 1.0, 1.0, 1.0, 1.0, 1.0, 1.0, 1.0, 1.0, 1.0, 1.0, 1.0, 1.0, 1.0, 1.0, 1.0, 1.0, 1.0, 1.0, 1.0, 1.0, 1.0, 1.0, 1.0, 1.0, 1.0, 1.0, 1.0, 1.0, 1.0, 0.9911, 0.9911, 0.9911, 0.9961, 0.9911, 0.9911, 0.9911, 0.9961, 0.9911, 0.9911, 0.9911, 0.9961, 0.9911, 0.9911, 0.9911, 0.9961, 0.9911, 0.9911, 0.9911, 0.9961, 0.9911, 0.9911, 0.9911, 0.9961, 0.9911, 0.9911, 0.9911, 0.9961, 0.9911, 0.9911, 0.9911, 0.9961, 0.9911, 0.9911, 0.9911, 0.9961, 0.9911, 0.9911, 0.9911, 0.9961, 0.9911, 0.9911, 0.9911, 0.9961, 0.9911, 0.9911, 0.9911, 0.9961, 0.9911, 0.9911, 0.9911, 0.9961, 0.9911, 0.9911, 0.9911, 0.9961, 0.9911, 0.9911, 0.9911, 0.9961, 0.9911, 0.9911, 0.9911, 0.9961, 0.9911, 0.9911, 0.9911, 0.9961, 0.9911, 0.9911, 0.9911, 0.9961, 0.9911, 0.9911, 0.9911, 0.9961, 0.9911, 0.9911, 0.9911, 0.9961, 0.9911, 0.9911, 0.9911, 0.9961, 0.9911, 0.9911, 0.9911, 0.9961, 0.9911, 0.9911, 0.9911, 0.9961, 0.9911, 0.9911, 0.9911, 0.9961, 0.9911, 0.9911, 0.9911, 0.9961, 0.9911, 0.9911, 0.9911, 0.9961, 0.9911, 0.9911, 0.9911, 0.9961, 1.0, 1.0, 1.0, 1.0, 1.0, 1.0, 1.0, 1.0, 1.0, 1.0, 1.0, 1.0, 1.0, 1.0, 1.0, 1.0, 1.0, 1.0, 1.0, 1.0, 1.0, 1.0, 1.0, 1.0, 1.0, 1.0, 1.0, 1.0, 1.0, 1.0, 1.0, 1.0, 1.0, 1.0, 1.0, 1.0, 1.0, 1.0, 1.0, 1.0, 1.0, 1.0, 1.0, 1.0, 1.0, 1.0, 1.0, 1.0, 1.0, 1.0, 1.0, 1.0, 1.0, 1.0, 1.0, 1.0, 1.0, 1.0, 1.0, 1.0, 1.0, 1.0, 1.0, 1.0, 1.0, 1.0, 1.0, 1.0, 1.0, 1.0, 1.0, 1.0, 1.0, 1.0, 1.0, 1.0, 1.0, 1.0, 1.0, 1.0, 1.0, 1.0, 1.0, 1.0, 0.9911, 0.9911, 0.9911, 0.9961, 0.9911, 0.9911, 0.9911, 0.9961, 0.9911, 0.9911, 0.9911, 0.9961, 0.9911, 0.9911, 0.9911, 0.9961, 0.9911, 0.9911, 0.9911, 0.9961, 0.9911, 0.9911, 0.9911, 0.9961, 0.9911, 0.9911, 0.9911, 0.9961, 0.9911, 0.9911, 0.9911, 0.9961, 0.9911, 0.9911, 0.9911, 0.9961, 0.9911, 0.9911, 0.9911, 0.9961, 0.9911, 0.9911, 0.9911, 0.9961, 0.9911, 0.9911, 0.9911, 0.9961, 0.9911, 0.9911, 0.9911, 0.9961, 0.9911, 0.9911, 0.9911, 0.9961, 0.9911, 0.9911, 0.9911, 0.9961, 0.9911, 0.9911, 0.9911, 0.9961, 0.9911, 0.9911, 0.9911, 0.9961, 0.9911, 0.9911, 0.9911, 0.9961, 0.9911, 0.9911, 0.9911, 0.9961, 0.9911, 0.9911, 0.9911, 0.9961, 0.9911, 0.9911, 0.9911, 0.9961, 0.9911, 0.9911, 0.9911, 0.9961, 0.9911, 0.9911, 0.9911, 0.9961, 0.9911, 0.9911, 0.9911, 0.9961, 0.9911, 0.9911, 0.9911, 0.9961, 0.9911, 0.9911, 0.9911, 0.9961, 0.9911, 0.9911, 0.9911, 0.9961, 0.9911, 0.9911, 0.9911, 0.9961, 0.9911, 0.9911, 0.9911, 0.9961, 0.9911, 0.9911, 0.9911, 0.9961, 0.9911, 0.9911, 0.9911, 0.9961, 0.9911, 0.9911, 0.9911, 0.9961, 0.9911, 0.9911, 0.9911, 0.9961, 0.9911, 0.9911, 0.9911, 0.9961, 0.9911, 0.9911, 0.9911, 0.9961, 0.9911, 0.9911, 0.9911, 0.9961, 0.9911, 0.9911, 0.9911, 0.9961, 0.9911, 0.9911, 0.9911, 0.9961, 0.9911, 0.9911, 0.9911, 0.9961, 0.9911, 0.9911, 0.9911, 0.9961, 0.9911, 0.9911, 0.9911, 0.9961, 0.9911, 0.9911, 0.9911, 0.9961, 0.9911, 0.9911, 0.9911, 0.9961, 0.9911, 0.9911, 0.9911, 0.9961, 0.9911, 0.9911, 0.9911, 0.9961, 0.9911, 0.9911, 0.9911, 0.9961, 0.9911, 0.9911, 0.9911, 0.9961, 0.9911, 0.9911, 0.9911, 0.9961, 0.9911, 0.9911, 0.9911, 0.9961, 0.9911, 0.9911, 0.9911, 0.9961, 1.0, 1.0, 1.0, 1.0, 0.9911, 0.9911, 0.9911, 0.9961, 0.9911, 0.9911, 0.9911, 0.9961, 1.0, 1.0, 1.0, 1.0, 1.0, 1.0, 1.0, 1.0, 0.9911, 0.9911, 0.9911, 0.9961, 0.9911, 0.9911, 0.9911, 0.9961, 0.9911, 0.9911, 0.9911, 0.9961, 0.9911, 0.9911, 0.9911, 0.9961, 0.9911, 0.9911, 0.9911, 0.9961, 0.9911, 0.9911, 0.9911, 0.9961, 0.9911, 0.9911, 0.9911, 0.9961, 1.0, 1.0, 1.0, 1.0, 1.0, 1.0, 1.0, 1.0, 0.9911, 0.9911, 0.9911, 0.9961, 0.9911, 0.9911, 0.9911, 0.9961, 1.0, 1.0, 1.0, 1.0, 1.0, 1.0, 1.0, 1.0, 1.0, 1.0, 1.0, 1.0, 1.0, 1.0, 1.0, 1.0, 0.9911, 0.9911, 0.9911, 0.9961, 0.9911, 0.9911, 0.9911, 0.9961, 0.9911, 0.9911, 0.9911, 0.9961, 0.9911, 0.9911, 0.9911, 0.9961, 0.9911, 0.9911, 0.9911, 0.9961, 0.9911, 0.9911, 0.9911, 0.9961, 1.0, 1.0, 1.0, 1.0, 1.0, 1.0, 1.0, 1.0, 0.9911, 0.9911, 0.9911, 0.9961, 0.9911, 0.9911, 0.9911, 0.9961, 0.9911, 0.9911, 0.9911, 0.9961, 1.0, 1.0, 1.0, 1.0, 1.0, 1.0, 1.0, 1.0, 0.9911, 0.9911, 0.9911, 0.9961, 0.9911, 0.9911, 0.9911, 0.9961, 0.9911, 0.9911, 0.9911, 0.9961, 1.0, 1.0, 1.0, 1.0, 1.0, 1.0, 1.0, 1.0, 1.0, 1.0, 1.0, 1.0, 0.9911, 0.9911, 0.9911, 0.9961, 0.9911, 0.9911, 0.9911, 0.9961, 1.0, 1.0, 1.0, 1.0, 0.9911, 0.9911, 0.9911, 0.9961, 0.9911, 0.9911, 0.9911, 0.9961, 1.0, 1.0, 1.0, 1.0, 1.0, 1.0, 1.0, 1.0, 0.9911, 0.9911, 0.9911, 0.9961, 1.0, 1.0, 1.0, 1.0, 1.0, 1.0, 1.0, 1.0, 0.9911, 0.9911, 0.9911, 0.9961, 0.9911, 0.9911, 0.9911, 0.9961, 0.9911, 0.9911, 0.9911, 0.9961, 1.0, 1.0, 1.0, 1.0, 1.0, 1.0, 1.0, 1.0, 0.9911, 0.9911, 0.9911, 0.9961, 0.9911, 0.9911, 0.9911, 0.9961, 1.0, 1.0, 1.0, 1.0, 1.0, 1.0, 1.0, 1.0, 0.9911, 0.9911, 0.9911, 0.9961, 1.0, 1.0, 1.0, 1.0, 1.0, 1.0, 1.0, 1.0, 0.9911, 0.9911, 0.9911, 0.9961, 1.0, 1.0, 1.0, 1.0, 0.9911, 0.9911, 0.9911, 0.9961, 1.0, 1.0, 1.0, 1.0, 1.0, 1.0, 1.0, 1.0, 0.9911, 0.9911, 0.9911, 0.9961, 0.9911, 0.9911, 0.9911, 0.9961, 1.0, 1.0, 1.0, 1.0, 1.0, 1.0, 1.0, 1.0, 0.9911, 0.9911, 0.9911, 0.9961, 0.9911, 0.9911, 0.9911, 0.9961, 1.0, 1.0, 1.0, 1.0, 1.0, 1.0, 1.0, 1.0, 1.0, 1.0, 1.0, 1.0, 1.0, 1.0, 1.0, 1.0, 1.0, 1.0, 1.0, 1.0, 0.9911, 0.9911, 0.9911, 0.9961, 1.0, 1.0, 1.0, 1.0, 1.0, 1.0, 1.0, 1.0, 0.9911, 0.9911, 0.9911, 0.9961, 0.9911, 0.9911, 0.9911, 0.9961, 0.9911, 0.9911, 0.9911, 0.9961, 0.9911, 0.9911, 0.9911, 0.9961, 0.9911, 0.9911, 0.9911, 0.9961, 0.9911, 0.9911, 0.9911, 0.9961, 0.9911, 0.9911, 0.9911, 0.9961, 0.9911, 0.9911, 0.9911, 0.9961, 0.9911, 0.9911, 0.9911, 0.9961, 0.9911, 0.9911, 0.9911, 0.9961, 1.0, 1.0, 1.0, 1.0, 1.0, 1.0, 1.0, 1.0, 1.0, 1.0, 1.0, 1.0, 1.0, 1.0, 1.0, 1.0, 0.9911, 0.9911, 0.9911, 0.9961, 1.0, 1.0, 1.0, 1.0, 1.0, 1.0, 1.0, 1.0, 1.0, 1.0, 1.0, 1.0, 1.0, 1.0, 1.0, 1.0, 1.0, 1.0, 1.0, 1.0, 1.0, 1.0, 1.0, 1.0, 1.0, 1.0, 1.0, 1.0, 1.0, 1.0, 1.0, 1.0, 1.0, 1.0, 1.0, 1.0, 1.0, 1.0, 1.0, 1.0, 1.0, 1.0, 1.0, 1.0, 1.0, 1.0, 1.0, 1.0, 1.0, 1.0, 1.0, 1.0, 1.0, 1.0, 1.0, 1.0, 1.0, 1.0, 1.0, 1.0, 1.0, 1.0, 1.0, 1.0, 0.9911, 0.9911, 0.9911, 0.9961, 1.0, 1.0, 1.0, 1.0, 1.0, 1.0, 1.0, 1.0, 1.0, 1.0, 1.0, 1.0, 1.0, 1.0, 1.0, 1.0, 1.0, 1.0, 1.0, 1.0, 1.0, 1.0, 1.0, 1.0, 0.9911, 0.9911, 0.9911, 0.9961, 1.0, 1.0, 1.0, 1.0, 1.0, 1.0, 1.0, 1.0, 1.0, 1.0, 1.0, 1.0, 1.0, 1.0, 1.0, 1.0, 0.9911, 0.9911, 0.9911, 0.9961, 1.0, 1.0, 1.0, 1.0, 0.9911, 0.9911, 0.9911, 0.9961, 1.0, 1.0, 1.0, 1.0, 1.0, 1.0, 1.0, 1.0, 1.0, 1.0, 1.0, 1.0, 1.0, 1.0, 1.0, 1.0, 1.0, 1.0, 1.0, 1.0, 1.0, 1.0, 1.0, 1.0, 1.0, 1.0, 1.0, 1.0, 1.0, 1.0, 1.0, 1.0, 1.0, 1.0, 1.0, 1.0, 1.0, 1.0, 1.0, 1.0, 0.9911, 0.9911, 0.9911, 0.9961, 0.9911, 0.9911, 0.9911, 0.9961, 1.0, 1.0, 1.0, 1.0, 1.0, 1.0, 1.0, 1.0, 0.9911, 0.9911, 0.9911, 0.9961, 0.9911, 0.9911, 0.9911, 0.9961, 1.0, 1.0, 1.0, 1.0, 1.0, 1.0, 1.0, 1.0, 1.0, 1.0, 1.0, 1.0, 1.0, 1.0, 1.0, 1.0, 0.9911, 0.9911, 0.9911, 0.9961, 0.9911, 0.9911, 0.9911, 0.9961, 0.9911, 0.9911, 0.9911, 0.9961, 1.0, 1.0, 1.0, 1.0, 1.0, 1.0, 1.0, 1.0, 0.9911, 0.9911, 0.9911, 0.9961, 0.9911, 0.9911, 0.9911, 0.9961, 1.0, 1.0, 1.0, 1.0, 1.0, 1.0, 1.0, 1.0, 0.9911, 0.9911, 0.9911, 0.9961, 0.9911, 0.9911, 0.9911, 0.9961, 0.9911, 0.9911, 0.9911, 0.9961, 0.9911, 0.9911, 0.9911, 0.9961, 0.9911, 0.9911, 0.9911, 0.9961, 1.0, 1.0, 1.0, 1.0, 1.0, 1.0, 1.0, 1.0, 1.0, 1.0, 1.0, 1.0, 1.0, 1.0, 1.0, 1.0, 1.0, 1.0, 1.0, 1.0, 1.0, 1.0, 1.0, 1.0, 1.0, 1.0, 1.0, 1.0, 1.0, 1.0, 1.0, 1.0, 1.0, 1.0, 1.0, 1.0, 1.0, 1.0, 1.0, 1.0, 1.0, 1.0, 1.0, 1.0, 1.0, 1.0, 1.0, 1.0, 0.9911, 0.9911, 0.9911, 0.9961, 1.0, 1.0, 1.0, 1.0, 1.0, 1.0, 1.0, 1.0, 1.0, 1.0, 1.0, 1.0, 1.0, 1.0, 1.0, 1.0, 1.0, 1.0, 1.0, 1.0, 1.0, 1.0, 1.0, 1.0, 1.0, 1.0, 1.0, 1.0, 1.0, 1.0, 1.0, 1.0, 1.0, 1.0, 1.0, 1.0, 1.0, 1.0, 1.0, 1.0, 1.0, 1.0, 1.0, 1.0, 1.0, 1.0, 1.0, 1.0, 1.0, 1.0, 1.0, 1.0, 1.0, 1.0, 1.0, 1.0, 1.0, 1.0, 1.0, 1.0, 1.0, 1.0, 1.0, 1.0, 1.0, 1.0, 1.0, 1.0, 1.0, 1.0, 1.0, 1.0, 1.0, 1.0, 1.0, 1.0, 1.0, 1.0, 1.0, 1.0, 1.0, 1.0, 1.0, 1.0, 1.0, 1.0, 1.0, 1.0, 1.0, 1.0, 1.0, 1.0, 1.0, 1.0, 1.0, 1.0, 1.0, 1.0, 1.0, 1.0, 1.0, 1.0, 1.0, 1.0, 1.0, 1.0, 1.0, 1.0, 1.0, 1.0, 1.0, 1.0, 1.0, 1.0, 1.0, 1.0, 1.0, 1.0, 1.0, 1.0, 1.0, 1.0, 1.0, 1.0, 1.0, 1.0, 1.0, 1.0, 1.0, 1.0, 1.0, 1.0, 1.0, 1.0, 1.0, 1.0, 1.0, 1.0, 1.0, 1.0, 1.0, 1.0, 1.0, 1.0, 1.0, 1.0, 1.0, 1.0, 1.0, 1.0, 1.0, 1.0, 1.0, 1.0, 1.0, 1.0, 1.0, 1.0, 1.0, 1.0, 1.0, 1.0, 1.0, 1.0, 1.0, 1.0, 1.0, 1.0, 1.0, 1.0, 1.0, 1.0, 1.0, 1.0, 1.0, 1.0, 1.0, 1.0, 1.0, 1.0, 1.0, 1.0, 1.0, 1.0, 1.0, 1.0, 1.0, 1.0, 1.0, 1.0, 1.0, 1.0, 1.0, 1.0, 1.0, 1.0, 1.0, 1.0, 1.0, 1.0, 1.0, 1.0, 1.0, 1.0, 1.0, 1.0, 1.0, 1.0, 1.0, 1.0, 1.0, 1.0, 0.9911, 0.9911, 0.9911, 0.9961, 1.0, 1.0, 1.0, 1.0, 1.0, 1.0, 1.0, 1.0, 0.9911, 0.9911, 0.9911, 0.9961, 0.9911, 0.9911, 0.9911, 0.9961, 0.9911, 0.9911, 0.9911, 0.9961, 1.0, 1.0, 1.0, 1.0, 1.0, 1.0, 1.0, 1.0, 0.9911, 0.9911, 0.9911, 0.9961, 0.9911, 0.9911, 0.9911, 0.9961, 0.9911, 0.9911, 0.9911, 0.9961, 0.9911, 0.9911, 0.9911, 0.9961, 1.0, 1.0, 1.0, 1.0, 0.9911, 0.9911, 0.9911, 0.9961, 0.9911, 0.9911, 0.9911, 0.9961, 0.9911, 0.9911, 0.9911, 0.9961, 1.0, 1.0, 1.0, 1.0, 1.0, 1.0, 1.0, 1.0, 1.0, 1.0, 1.0, 1.0, 1.0, 1.0, 1.0, 1.0, 1.0, 1.0, 1.0, 1.0, 1.0, 1.0, 1.0, 1.0, 1.0, 1.0, 1.0, 1.0, 1.0, 1.0, 1.0, 1.0, 1.0, 1.0, 1.0, 1.0, 1.0, 1.0, 1.0, 1.0, 1.0, 1.0, 1.0, 1.0, 1.0, 1.0, 1.0, 1.0, 1.0, 1.0, 1.0, 1.0, 1.0, 1.0, 1.0, 1.0, 1.0, 1.0, 1.0, 1.0, 0.9911, 0.9911, 0.9911, 0.9961, 0.9911, 0.9911, 0.9911, 0.9961, 0.9911, 0.9911, 0.9911, 0.9961, 0.9911, 0.9911, 0.9911, 0.9961, 0.9911, 0.9911, 0.9911, 0.9961, 0.9911, 0.9911, 0.9911, 0.9961, 0.9911, 0.9911, 0.9911, 0.9961, 0.9911, 0.9911, 0.9911, 0.9961, 0.9911, 0.9911, 0.9911, 0.9961, 0.9911, 0.9911, 0.9911, 0.9961, 0.9911, 0.9911, 0.9911, 0.9961, 0.9911, 0.9911, 0.9911, 0.9961, 0.9911, 0.9911, 0.9911, 0.9961, 0.9911, 0.9911, 0.9911, 0.9961, 0.9911, 0.9911, 0.9911, 0.9961, 0.9911, 0.9911, 0.9911, 0.9961, 0.9911, 0.9911, 0.9911, 0.9961, 0.9911, 0.9911, 0.9911, 0.9961, 0.9911, 0.9911, 0.9911, 0.9961, 0.9911, 0.9911, 0.9911, 0.9961, 0.9911, 0.9911, 0.9911, 0.9961, 0.9911, 0.9911, 0.9911, 0.9961, 0.9911, 0.9911, 0.9911, 0.9961, 0.9911, 0.9911, 0.9911, 0.9961, 0.9911, 0.9911, 0.9911, 0.9961, 0.9911, 0.9911, 0.9911, 0.9961, 0.9911, 0.9911, 0.9911, 0.9961, 1.0, 1.0, 1.0, 1.0, 1.0, 1.0, 1.0, 1.0, 1.0, 1.0, 1.0, 1.0, 1.0, 1.0, 1.0, 1.0, 1.0, 1.0, 1.0, 1.0, 1.0, 1.0, 1.0, 1.0, 1.0, 1.0, 1.0, 1.0, 1.0, 1.0, 1.0, 1.0, 1.0, 1.0, 1.0, 1.0, 1.0, 1.0, 1.0, 1.0, 1.0, 1.0, 1.0, 1.0, 1.0, 1.0, 1.0, 1.0, 1.0, 1.0, 1.0, 1.0, 1.0, 1.0, 1.0, 1.0, 1.0, 1.0, 1.0, 1.0, 1.0, 1.0, 1.0, 1.0, 1.0, 1.0, 1.0, 1.0, 1.0, 1.0, 1.0, 1.0, 1.0, 1.0, 1.0, 1.0, 1.0, 1.0, 1.0, 1.0, 1.0, 1.0, 1.0, 1.0, 0.9911, 0.9911, 0.9911, 0.9961, 0.9911, 0.9911, 0.9911, 0.9961, 0.9911, 0.9911, 0.9911, 0.9961, 0.9911, 0.9911, 0.9911, 0.9961, 0.9911, 0.9911, 0.9911, 0.9961, 0.9911, 0.9911, 0.9911, 0.9961, 0.9911, 0.9911, 0.9911, 0.9961, 0.9911, 0.9911, 0.9911, 0.9961, 0.9911, 0.9911, 0.9911, 0.9961, 0.9911, 0.9911, 0.9911, 0.9961, 0.9911, 0.9911, 0.9911, 0.9961, 0.9911, 0.9911, 0.9911, 0.9961, 0.9911, 0.9911, 0.9911, 0.9961, 0.9911, 0.9911, 0.9911, 0.9961, 0.9911, 0.9911, 0.9911, 0.9961, 0.9911, 0.9911, 0.9911, 0.9961, 0.9911, 0.9911, 0.9911, 0.9961, 0.9911, 0.9911, 0.9911, 0.9961, 0.9911, 0.9911, 0.9911, 0.9961, 0.9911, 0.9911, 0.9911, 0.9961, 0.9911, 0.9911, 0.9911, 0.9961, 0.9911, 0.9911, 0.9911, 0.9961, 0.9911, 0.9911, 0.9911, 0.9961, 0.9911, 0.9911, 0.9911, 0.9961, 0.9911, 0.9911, 0.9911, 0.9961, 0.9911, 0.9911, 0.9911, 0.9961, 0.9911, 0.9911, 0.9911, 0.9961, 0.9911, 0.9911, 0.9911, 0.9961, 0.9911, 0.9911, 0.9911, 0.9961, 0.9911, 0.9911, 0.9911, 0.9961, 0.9911, 0.9911, 0.9911, 0.9961, 0.9911, 0.9911, 0.9911, 0.9961, 0.9911, 0.9911, 0.9911, 0.9961, 0.9911, 0.9911, 0.9911, 0.9961, 0.9911, 0.9911, 0.9911, 0.9961, 0.9911, 0.9911, 0.9911, 0.9961, 0.9911, 0.9911, 0.9911, 0.9961, 0.9911, 0.9911, 0.9911, 0.9961, 0.9911, 0.9911, 0.9911, 0.9961, 0.9911, 0.9911, 0.9911, 0.9961, 0.9911, 0.9911, 0.9911, 0.9961, 0.9911, 0.9911, 0.9911, 0.9961, 0.9911, 0.9911, 0.9911, 0.9961, 0.9911, 0.9911, 0.9911, 0.9961, 0.9911, 0.9911, 0.9911, 0.9961, 0.9911, 0.9911, 0.9911, 0.9961, 0.9911, 0.9911, 0.9911, 0.9961, 0.9911, 0.9911, 0.9911, 0.9961, 0.9911, 0.9911, 0.9911, 0.9961, 0.9911, 0.9911, 0.9911, 0.9961, 1.0, 1.0, 1.0, 1.0, 0.9911, 0.9911, 0.9911, 0.9961, 0.9911, 0.9911, 0.9911, 0.9961, 0.9911, 0.9911, 0.9911, 0.9961, 1.0, 1.0, 1.0, 1.0, 1.0, 1.0, 1.0, 1.0, 0.9911, 0.9911, 0.9911, 0.9961, 0.9911, 0.9911, 0.9911, 0.9961, 0.9911, 0.9911, 0.9911, 0.9961, 0.9911, 0.9911, 0.9911, 0.9961, 0.9911, 0.9911, 0.9911, 0.9961, 1.0, 1.0, 1.0, 1.0, 1.0, 1.0, 1.0, 1.0, 0.9911, 0.9911, 0.9911, 0.9961, 0.9911, 0.9911, 0.9911, 0.9961, 1.0, 1.0, 1.0, 1.0, 1.0, 1.0, 1.0, 1.0, 0.9911, 0.9911, 0.9911, 0.9961, 1.0, 1.0, 1.0, 1.0, 0.9911, 0.9911, 0.9911, 0.9961, 0.9911, 0.9911, 0.9911, 0.9961, 1.0, 1.0, 1.0, 1.0, 0.9911, 0.9911, 0.9911, 0.9961, 0.9911, 0.9911, 0.9911, 0.9961, 0.9911, 0.9911, 0.9911, 0.9961, 0.9911, 0.9911, 0.9911, 0.9961, 1.0, 1.0, 1.0, 1.0, 0.9911, 0.9911, 0.9911, 0.9961, 0.9911, 0.9911, 0.9911, 0.9961, 1.0, 1.0, 1.0, 1.0, 0.9911, 0.9911, 0.9911, 0.9961, 0.9911, 0.9911, 0.9911, 0.9961, 1.0, 1.0, 1.0, 1.0, 1.0, 1.0, 1.0, 1.0, 0.9911, 0.9911, 0.9911, 0.9961, 1.0, 1.0, 1.0, 1.0, 1.0, 1.0, 1.0, 1.0, 0.9911, 0.9911, 0.9911, 0.9961, 1.0, 1.0, 1.0, 1.0, 1.0, 1.0, 1.0, 1.0, 0.9911, 0.9911, 0.9911, 0.9961, 0.9911, 0.9911, 0.9911, 0.9961, 0.9911, 0.9911, 0.9911, 0.9961, 1.0, 1.0, 1.0, 1.0, 1.0, 1.0, 1.0, 1.0, 0.9911, 0.9911, 0.9911, 0.9961, 0.9911, 0.9911, 0.9911, 0.9961, 0.9911, 0.9911, 0.9911, 0.9961, 1.0, 1.0, 1.0, 1.0, 1.0, 1.0, 1.0, 1.0, 0.9911, 0.9911, 0.9911, 0.9961, 1.0, 1.0, 1.0, 1.0, 1.0, 1.0, 1.0, 1.0, 0.9911, 0.9911, 0.9911, 0.9961, 0.9911, 0.9911, 0.9911, 0.9961, 1.0, 1.0, 1.0, 1.0, 1.0, 1.0, 1.0, 1.0, 0.9911, 0.9911, 0.9911, 0.9961, 0.9911, 0.9911, 0.9911, 0.9961, 0.9911, 0.9911, 0.9911, 0.9961, 1.0, 1.0, 1.0, 1.0, 1.0, 1.0, 1.0, 1.0, 1.0, 1.0, 1.0, 1.0, 1.0, 1.0, 1.0, 1.0, 0.9911, 0.9911, 0.9911, 0.9961, 1.0, 1.0, 1.0, 1.0, 1.0, 1.0, 1.0, 1.0, 0.9911, 0.9911, 0.9911, 0.9961, 0.9911, 0.9911, 0.9911, 0.9961, 1.0, 1.0, 1.0, 1.0, 1.0, 1.0, 1.0, 1.0, 0.9911, 0.9911, 0.9911, 0.9961, 0.9911, 0.9911, 0.9911, 0.9961, 1.0, 1.0, 1.0, 1.0, 1.0, 1.0, 1.0, 1.0, 1.0, 1.0, 1.0, 1.0, 1.0, 1.0, 1.0, 1.0, 0.9911, 0.9911, 0.9911, 0.9961, 1.0, 1.0, 1.0, 1.0, 1.0, 1.0, 1.0, 1.0, 0.9911, 0.9911, 0.9911, 0.9961, 0.9911, 0.9911, 0.9911, 0.9961, 0.9911, 0.9911, 0.9911, 0.9961, 0.9911, 0.9911, 0.9911, 0.9961, 0.9911, 0.9911, 0.9911, 0.9961, 0.9911, 0.9911, 0.9911, 0.9961, 0.9911, 0.9911, 0.9911, 0.9961, 0.9911, 0.9911, 0.9911, 0.9961, 0.9911, 0.9911, 0.9911, 0.9961, 1.0, 1.0, 1.0, 1.0, 1.0, 1.0, 1.0, 1.0, 0.9911, 0.9911, 0.9911, 0.9961, 1.0, 1.0, 1.0, 1.0, 1.0, 1.0, 1.0, 1.0, 0.9911, 0.9911, 0.9911, 0.9961, 1.0, 1.0, 1.0, 1.0, 1.0, 1.0, 1.0, 1.0, 1.0, 1.0, 1.0, 1.0, 1.0, 1.0, 1.0, 1.0, 1.0, 1.0, 1.0, 1.0, 1.0, 1.0, 1.0, 1.0, 1.0, 1.0, 1.0, 1.0, 1.0, 1.0, 1.0, 1.0, 1.0, 1.0, 1.0, 1.0, 1.0, 1.0, 1.0, 1.0, 1.0, 1.0, 1.0, 1.0, 1.0, 1.0, 1.0, 1.0, 1.0, 1.0, 1.0, 1.0, 1.0, 1.0, 1.0, 1.0, 0.9911, 0.9911, 0.9911, 0.9961, 1.0, 1.0, 1.0, 1.0, 1.0, 1.0, 1.0, 1.0, 1.0, 1.0, 1.0, 1.0, 1.0, 1.0, 1.0, 1.0, 1.0, 1.0, 1.0, 1.0, 1.0, 1.0, 1.0, 1.0, 1.0, 1.0, 1.0, 1.0, 1.0, 1.0, 1.0, 1.0, 0.9911, 0.9911, 0.9911, 0.9961, 1.0, 1.0, 1.0, 1.0, 1.0, 1.0, 1.0, 1.0, 0.9911, 0.9911, 0.9911, 0.9961, 1.0, 1.0, 1.0, 1.0, 1.0, 1.0, 1.0, 1.0, 1.0, 1.0, 1.0, 1.0, 1.0, 1.0, 1.0, 1.0, 1.0, 1.0, 1.0, 1.0, 0.9911, 0.9911, 0.9911, 0.9961])
me_cube_001.use_remesh_preserve_volume = False
me_cube_001.use_remesh_preserve_attributes = False
me_cube_001.use_mirror_vertex_groups = False
me_cube_001.update()
arm_armature = bpy.data.armatures.new('Armature')  # bones are not reproduced

# ---- objects
ob_lamp_004 = bpy.data.objects.new('Lamp.004', light_lamp_004)
ob_lamp_003 = bpy.data.objects.new('Lamp.003', light_lamp_003)
ob_lamp_002 = bpy.data.objects.new('Lamp.002', light_lamp_002)
ob_lamp_001 = bpy.data.objects.new('Lamp.001', light_lamp_001)
ob_cobra = bpy.data.objects.new('Cobra', me_cube_001)
ob_lamp = bpy.data.objects.new('Lamp', light_lamp)
ob_camera = bpy.data.objects.new('Camera', cam_camera)
ob_armature = bpy.data.objects.new('Armature', arm_armature)

# ---- transforms, parenting, visibility, modifiers, constraints
ob_lamp_004.location = (0.5281, -8.673, -2.865)
ob_lamp_004.rotation_euler = (0.6503, 0.05522, 1.866)
ob_lamp_004.lock_rotations_4d = False
ob_lamp_004.empty_display_type = 'ARROWS'
ob_lamp_004.color = (0.0, 0.0, 0.0, 0.0)
ob_lamp_004.lineart.crease_threshold = 0.0
ob_lamp_003.location = (-7.317, 8.22, 9.162)
ob_lamp_003.rotation_euler = (0.6503, 0.05522, 1.866)
ob_lamp_003.lock_rotations_4d = False
ob_lamp_003.empty_display_type = 'ARROWS'
ob_lamp_003.color = (0.0, 0.0, 0.0, 0.0)
ob_lamp_003.lineart.crease_threshold = 0.0
ob_lamp_002.location = (-9.454, 11.38, -10.18)
ob_lamp_002.rotation_euler = (0.6503, 0.05522, 1.866)
ob_lamp_002.lock_rotations_4d = False
ob_lamp_002.empty_display_type = 'ARROWS'
ob_lamp_002.color = (0.0, 0.0, 0.0, 0.0)
ob_lamp_002.lineart.crease_threshold = 0.0
ob_lamp_001.location = (3.833, 2.986, -5.664)
ob_lamp_001.rotation_euler = (0.6503, 0.05522, 1.866)
ob_lamp_001.lock_rotations_4d = False
ob_lamp_001.empty_display_type = 'ARROWS'
ob_lamp_001.color = (0.0, 0.0, 0.0, 0.0)
ob_lamp_001.lineart.crease_threshold = 0.0
ob_cobra.parent = ob_armature
ob_cobra.matrix_parent_inverse = Matrix(((1.0, 0.0, 0.0, 0.0), (0.0, 1.0, 0.0, 0.0), (0.0, 0.0, 1.0, -0.01799), (0.0, 0.0, 0.0, 1.0)))
ob_cobra.location = (0.0, 0.0, 0.0)
ob_cobra.lineart.crease_threshold = 0.0
_vg = ob_cobra.vertex_groups.new(name='Bone')
_vg = ob_cobra.vertex_groups.new(name='Bone.001')
_vg = ob_cobra.vertex_groups.new(name='Bone.002')
_vg = ob_cobra.vertex_groups.new(name='Bone.003')
_vg = ob_cobra.vertex_groups.new(name='Bone.004')
_vg = ob_cobra.vertex_groups.new(name='Bone.005')
_vg = ob_cobra.vertex_groups.new(name='Bone.006')
_vg = ob_cobra.vertex_groups.new(name='Bone.007')
_vg = ob_cobra.vertex_groups.new(name='Bone.008')
_vg = ob_cobra.vertex_groups.new(name='Bone.009')
_vg = ob_cobra.vertex_groups.new(name='Bone.010')
_vg = ob_cobra.vertex_groups.new(name='Bone.011')
_vg = ob_cobra.vertex_groups.new(name='Bone.012')
_vg = ob_cobra.vertex_groups.new(name='Bone.013')
_vg = ob_cobra.vertex_groups.new(name='Bone.016')
_vg = ob_cobra.vertex_groups.new(name='Bone.015')
_vg = ob_cobra.vertex_groups.new(name='Bone.014')
_vg = ob_cobra.vertex_groups.new(name='Bone.028')
_vg = ob_cobra.vertex_groups.new(name='Bone.027')
_vg = ob_cobra.vertex_groups.new(name='Bone.020')
_vg = ob_cobra.vertex_groups.new(name='Bone.017')
_vg = ob_cobra.vertex_groups.new(name='Bone.018')
_vg = ob_cobra.vertex_groups.new(name='Bone.019')
_vg = ob_cobra.vertex_groups.new(name='Bone.021')
_vg = ob_cobra.vertex_groups.new(name='Bone.022')
_vg = ob_cobra.vertex_groups.new(name='Bone.023')
_vg = ob_cobra.vertex_groups.new(name='Bone.024')
_vg = ob_cobra.vertex_groups.new(name='Bone.025')
_vg = ob_cobra.vertex_groups.new(name='Bone.026')
_vg = ob_cobra.vertex_groups.new(name='Bone.029')
ob_lamp.location = (4.076, -2.52, 12.11)
ob_lamp.rotation_euler = (0.6503, 0.05522, 1.866)
ob_lamp.lock_rotations_4d = False
ob_lamp.empty_display_type = 'ARROWS'
ob_lamp.color = (0.0, 0.0, 0.0, 0.0)
ob_lamp.lineart.crease_threshold = 0.0
ob_camera.location = (7.481, -6.508, 5.344)
ob_camera.rotation_euler = (1.109, 0.01082, 0.8149)
ob_camera.lock_rotations_4d = False
ob_camera.empty_display_type = 'ARROWS'
ob_camera.color = (0.0, 0.0, 0.0, 0.0)
ob_camera.display_type = 'WIRE'
ob_camera.lineart.crease_threshold = 0.0
ob_armature.location = (0.0, 0.0, 0.01799)
ob_armature.show_in_front = True
ob_armature.lineart.crease_threshold = 0.0

# ---- collection membership
col_collection_1.objects.link(ob_lamp_004)
col_collection_1.objects.link(ob_lamp_003)
col_collection_1.objects.link(ob_lamp_002)
col_collection_1.objects.link(ob_lamp_001)
col_collection_1.objects.link(ob_cobra)
col_collection_1.objects.link(ob_lamp)
col_collection_1.objects.link(ob_camera)
col_collection_2.objects.link(ob_armature)

# ---- scene / render settings (as saved in the file)
scene.camera = ob_camera
scene.frame_start = 1; scene.frame_end = 250; scene.frame_set(1)
scene.render.engine = 'BLENDER_EEVEE_NEXT'
scene.render.image_settings.color_mode = 'RGB'
scene.render.image_settings.compression = 90
scene.render.resolution_percentage = 50
scene.render.dither_intensity = 0.0
scene.render.bake_margin = 2
scene.render.bake_bias = 0.0
scene.cycles.use_denoising = False
scene.cycles.samples = 10
scene.cycles.sampling_pattern = 'TABULATED_SOBOL'
scene.cycles.light_sampling_threshold = 0.0
scene.cycles.use_adaptive_sampling = False
scene.cycles.use_light_tree = False
scene.cycles.blur_glossy = 0.0
scene.cycles.volume_bounces = 1
scene.cycles.pixel_filter_type = 'GAUSSIAN'
scene.cycles.sample_clamp_indirect = 0.0
scene.view_settings.view_transform = 'Standard'
bpy.context.view_layer.update()
